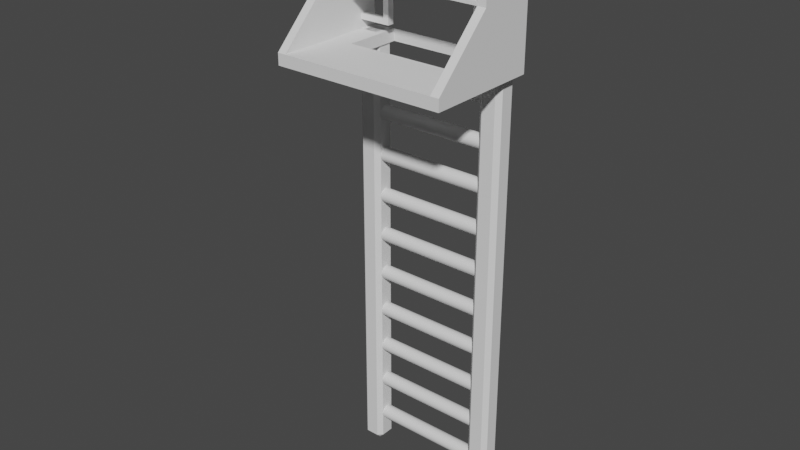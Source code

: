 # Source: Ladder.blend  (saved by Blender 3.3.6; exported with 4.5.12 LTS)
import bpy
from mathutils import Matrix  # noqa: F401  (used for matrix-valued properties, if any)

bpy.ops.wm.read_factory_settings(use_empty=True)
scene = bpy.context.scene
scene.name = 'Scene'

# ---- collections
col_collection = bpy.data.collections.new('Collection'); scene.collection.children.link(col_collection)

# ---- world
world_world = bpy.data.worlds.new('World'); scene.world = world_world
world_world.use_nodes = True; world_world.node_tree.nodes.clear()
_N = world_world.node_tree.nodes; _L = world_world.node_tree.links
n0 = _N.new('ShaderNodeOutputWorld'); n0.name = 'World Output'; n0.location = (300, 300)
n1 = _N.new('ShaderNodeBackground'); n1.name = 'Background'; n1.location = (10, 300)
n1.inputs[0].default_value = (0.05088, 0.05088, 0.05088, 1.0)
_L.new(n1.outputs[0], n0.inputs[0])
n0.is_active_output = True
world_world.color = (0.05088, 0.05088, 0.05088)
world_world.use_sun_shadow = False
world_world.sun_shadow_jitter_overblur = 0.0

# ---- meshes
me_cube_015 = bpy.data.meshes.new('Cube.015')
me_cube_015.from_pydata([(-1.0, -1.0, -1.0), (-1.0, -1.0, 1.0), (-1.0, 1.0, -1.0), (-1.0, 1.0, 1.0), (-0.9, -1.0, -1.0), (-0.9, 1.0, 1.0), (-0.9, -1.0, 1.0), (-0.9, 1.0, -1.0), (0.0, 1.0, -1.0), (0.0, 1.0, 1.0), (0.0, -1.0, -1.0), (0.0, -1.0, 1.0), (-1.0, -1.0, 1.0), (-1.0, 1.0, 11.0), (-0.9, 1.0, 11.0), (-0.9, -1.0, 1.0), (-1.0, 0.0, -1.0), (-1.0, 0.0, 1.0), (-0.9, 0.0, 1.0), (-0.9, 0.0, -1.0), (0.0, 0.0, 1.0), (0.0, 0.0, -1.0), (-1.0, 0.0, 11.0), (-0.9, 0.0, 11.0), (-1.0, 1.0, 2.5), (-0.9, 1.0, 2.5), (-0.9, 0.0, 2.5), (-1.0, 0.0, 2.5), (-1.0, 1.0, 9.725), (-0.9, 0.0, 9.725), (-1.0, 0.0, 9.725), (-0.9, 1.0, 9.725), (-0.9, 1.0, 8.641), (-1.0, 1.0, 8.641), (-0.9, 0.0, 8.641), (-1.0, 0.0, 8.641), (-0.9, 1.0, 3.421), (-1.0, 1.0, 3.421), (-0.9, 0.0, 3.421), (-1.0, 0.0, 3.421), (-0.6333, 1.0, 1.0), (-0.6333, 1.0, -1.0), (-0.6333, 0.0, 1.0), (-0.6333, 0.0, -1.0), (-1.0, 0.8, 1.0), (-1.0, 0.8, 11.0), (-1.0, 0.8, -1.0), (-0.9, 0.8, 1.0), (-0.9, 0.8, -1.0), (-0.9, 0.8, 11.0), (-1.0, 0.8, 2.5), (-0.9, 0.8, 2.5), (-1.0, 0.8, 9.725), (-0.9, 0.8, 9.725), (-0.9, 0.8, 8.641), (-1.0, 0.8, 8.641), (-1.0, 0.8, 3.421), (-0.9, 0.8, 3.421), (-0.6333, 0.8, 1.0), (-0.6333, 0.8, -1.0), (-1.0, 0.68, -1.0), (-0.9, 0.68, 1.0), (-0.9, 0.68, -1.0), (-0.9, 0.68, 11.0), (-0.9, 0.68, 2.5), (-0.9, 0.68, 9.725), (-0.9, 0.68, 8.641), (-0.9, 0.68, 3.421), (-0.6333, 0.68, 1.0), (-0.6333, 0.68, -1.0), (-1.0, 0.68, 1.0), (-1.0, 0.68, 11.0), (-1.0, 0.68, 2.5), (-1.0, 0.68, 9.725), (-1.0, 0.68, 8.641), (-1.0, 0.68, 3.421), (-1.0, 0.8, 24.0), (-1.0, 1.0, 24.0), (-0.9, 1.0, 24.0), (-0.9, 0.68, 24.0), (-0.9, 0.0, 24.0), (-1.0, 0.0, 24.0), (-1.0, 0.68, 24.0), (-0.9, 0.8, 24.0), (0.0, 0.68, 11.0), (0.0, 0.0, 11.0), (0.0, 1.0, 11.0), (0.0, 0.8, 11.0), (0.0, 0.0, 24.0), (0.0, 0.68, 24.0), (0.0, 1.0, 24.0), (0.0, 0.8, 24.0), (-1.0, 0.0, 23.35), (-0.9, 0.0, 23.35), (-1.0, 0.8, 23.35), (-1.0, 1.0, 23.35), (-0.9, 1.0, 23.35), (-1.0, 0.68, 23.35), (0.0, 0.0, 23.35), (0.0, 0.8, 23.35), (0.0, 0.68, 23.35), (0.0, 1.0, 23.35), (-1.0, 0.0, 11.62), (-1.0, 1.0, 11.62), (0.0, 0.68, 11.62), (-0.9, 0.0, 11.62), (-1.0, 0.8, 11.62), (-0.9, 1.0, 11.62), (-1.0, 0.68, 11.62), (0.0, 0.0, 11.62), (0.0, 0.8, 11.62), (0.0, 1.0, 11.62), (-0.9, 0.2, 11.62), (-0.9, 0.2, 23.35), (0.0, 0.2, 11.62), (0.0, 0.2, 23.35), (1.0, -1.0, -1.0), (1.0, -1.0, 1.0), (1.0, 1.0, -1.0), (1.0, 1.0, 1.0), (0.9, -1.0, -1.0), (0.9, 1.0, 1.0), (0.9, -1.0, 1.0), (0.9, 1.0, -1.0), (1.0, -1.0, 1.0), (1.0, 1.0, 11.0), (0.9, 1.0, 11.0), (0.9, -1.0, 1.0), (1.0, 0.0, -1.0), (1.0, 0.0, 1.0), (0.9, 0.0, 1.0), (0.9, 0.0, -1.0), (1.0, 0.0, 11.0), (0.9, 0.0, 11.0), (1.0, 1.0, 2.5), (0.9, 1.0, 2.5), (0.9, 0.0, 2.5), (1.0, 0.0, 2.5), (1.0, 1.0, 9.725), (0.9, 0.0, 9.725), (1.0, 0.0, 9.725), (0.9, 1.0, 9.725), (0.9, 1.0, 8.641), (1.0, 1.0, 8.641), (0.9, 0.0, 8.641), (1.0, 0.0, 8.641), (0.9, 1.0, 3.421), (1.0, 1.0, 3.421), (0.9, 0.0, 3.421), (1.0, 0.0, 3.421), (0.6333, 1.0, 1.0), (0.6333, 1.0, -1.0), (0.6333, 0.0, 1.0), (0.6333, 0.0, -1.0), (1.0, 0.8, 1.0), (1.0, 0.8, 11.0), (1.0, 0.8, -1.0), (0.9, 0.8, 1.0), (0.9, 0.8, -1.0), (0.9, 0.8, 11.0), (1.0, 0.8, 2.5), (0.9, 0.8, 2.5), (1.0, 0.8, 9.725), (0.9, 0.8, 9.725), (0.9, 0.8, 8.641), (1.0, 0.8, 8.641), (1.0, 0.8, 3.421), (0.9, 0.8, 3.421), (0.6333, 0.8, 1.0), (0.6333, 0.8, -1.0), (1.0, 0.68, -1.0), (0.9, 0.68, 1.0), (0.9, 0.68, -1.0), (0.9, 0.68, 11.0), (0.9, 0.68, 2.5), (0.9, 0.68, 9.725), (0.9, 0.68, 8.641), (0.9, 0.68, 3.421), (0.6333, 0.68, 1.0), (0.6333, 0.68, -1.0), (1.0, 0.68, 1.0), (1.0, 0.68, 11.0), (1.0, 0.68, 2.5), (1.0, 0.68, 9.725), (1.0, 0.68, 8.641), (1.0, 0.68, 3.421), (1.0, 0.8, 24.0), (1.0, 1.0, 24.0), (0.9, 1.0, 24.0), (0.9, 0.68, 24.0), (0.9, 0.0, 24.0), (1.0, 0.0, 24.0), (1.0, 0.68, 24.0), (0.9, 0.8, 24.0), (1.0, 0.0, 23.35), (0.9, 0.0, 23.35), (1.0, 0.8, 23.35), (1.0, 1.0, 23.35), (0.9, 1.0, 23.35), (1.0, 0.68, 23.35), (1.0, 0.0, 11.62), (1.0, 1.0, 11.62), (0.9, 0.0, 11.62), (1.0, 0.8, 11.62), (0.9, 1.0, 11.62), (1.0, 0.68, 11.62), (0.9, 0.2, 11.62), (0.9, 0.2, 23.35)], [], [(46, 44, 3, 2), (2, 3, 5, 7), (10, 11, 6, 4), (4, 6, 1, 0), (23, 22, 12, 15), (31, 28, 13, 14), (16, 19, 4, 0), (19, 21, 10, 4), (20, 18, 6, 11), (7, 5, 9, 8), (53, 31, 14, 49), (73, 30, 22, 71), (21, 19, 18, 20), (7, 5, 40, 41), (60, 62, 19, 16), (105, 23, 85, 109), (0, 1, 17, 16), (70, 17, 27, 72), (17, 1, 12, 22), (47, 5, 25, 51), (6, 18, 23, 15), (1, 6, 15, 12), (5, 3, 24, 25), (74, 35, 30, 73), (54, 32, 31, 53), (32, 33, 28, 31), (36, 37, 33, 32), (57, 36, 32, 54), (75, 39, 35, 74), (72, 27, 39, 75), (51, 25, 36, 57), (25, 24, 37, 36), (69, 68, 42, 43), (61, 18, 42, 68), (18, 19, 43, 42), (48, 7, 41, 59), (62, 48, 59, 69), (5, 47, 58, 40), (41, 40, 58, 59), (24, 50, 56, 37), (37, 56, 55, 33), (67, 57, 54, 66), (33, 55, 52, 28), (61, 47, 51, 64), (3, 44, 50, 24), (78, 83, 91, 90), (2, 7, 48, 46), (28, 52, 45, 13), (65, 53, 49, 63), (60, 70, 44, 46), (16, 17, 70, 60), (29, 65, 63, 23), (18, 61, 64, 26), (34, 66, 65, 29), (38, 67, 66, 34), (26, 64, 67, 38), (19, 62, 69, 43), (47, 61, 68, 58), (59, 58, 68, 69), (50, 72, 75, 56), (56, 75, 74, 55), (55, 74, 73, 52), (44, 70, 72, 50), (92, 93, 80, 81), (46, 48, 62, 60), (52, 73, 71, 45), (79, 82, 81, 80), (78, 77, 76, 83), (83, 76, 82, 79), (95, 94, 76, 77), (83, 79, 89, 91), (94, 97, 82, 76), (97, 92, 81, 82), (96, 95, 77, 78), (98, 100, 89, 88), (100, 99, 91, 89), (99, 101, 90, 91), (96, 78, 90, 101), (23, 63, 84, 85), (63, 49, 87, 84), (49, 14, 86, 87), (79, 80, 88, 89), (107, 96, 101, 111), (110, 111, 101, 99), (104, 110, 99, 100), (107, 103, 95, 96), (108, 102, 92, 97), (106, 108, 97, 94), (103, 106, 94, 95), (102, 105, 93, 92), (80, 93, 98, 88), (22, 23, 105, 102), (13, 45, 106, 103), (45, 71, 108, 106), (71, 22, 102, 108), (14, 13, 103, 107), (85, 84, 104, 109), (84, 87, 110, 104), (87, 86, 111, 110), (14, 107, 111, 86), (98, 93, 113, 115), (113, 112, 114, 115), (105, 109, 114, 112), (93, 105, 112, 113), (156, 118, 119, 154), (118, 123, 121, 119), (10, 120, 122, 11), (120, 116, 117, 122), (133, 127, 124, 132), (141, 126, 125, 138), (128, 116, 120, 131), (131, 120, 10, 21), (20, 11, 122, 130), (123, 8, 9, 121), (163, 159, 126, 141), (183, 181, 132, 140), (21, 20, 130, 131), (123, 151, 150, 121), (170, 128, 131, 172), (202, 109, 85, 133), (116, 128, 129, 117), (180, 182, 137, 129), (129, 132, 124, 117), (157, 161, 135, 121), (122, 127, 133, 130), (117, 124, 127, 122), (121, 135, 134, 119), (184, 183, 140, 145), (164, 163, 141, 142), (142, 141, 138, 143), (146, 142, 143, 147), (167, 164, 142, 146), (185, 184, 145, 149), (182, 185, 149, 137), (161, 167, 146, 135), (135, 146, 147, 134), (179, 153, 152, 178), (171, 178, 152, 130), (130, 152, 153, 131), (158, 169, 151, 123), (172, 179, 169, 158), (121, 150, 168, 157), (151, 169, 168, 150), (134, 147, 166, 160), (147, 143, 165, 166), (177, 176, 164, 167), (143, 138, 162, 165), (171, 174, 161, 157), (119, 134, 160, 154), (188, 90, 91, 193), (118, 156, 158, 123), (138, 125, 155, 162), (175, 173, 159, 163), (170, 156, 154, 180), (128, 170, 180, 129), (139, 133, 173, 175), (130, 136, 174, 171), (144, 139, 175, 176), (148, 144, 176, 177), (136, 148, 177, 174), (131, 153, 179, 172), (157, 168, 178, 171), (169, 179, 178, 168), (160, 166, 185, 182), (166, 165, 184, 185), (165, 162, 183, 184), (154, 160, 182, 180), (194, 191, 190, 195), (156, 170, 172, 158), (162, 155, 181, 183), (189, 190, 191, 192), (188, 193, 186, 187), (193, 189, 192, 186), (197, 187, 186, 196), (193, 91, 89, 189), (196, 186, 192, 199), (199, 192, 191, 194), (198, 188, 187, 197), (198, 101, 90, 188), (133, 85, 84, 173), (173, 84, 87, 159), (159, 87, 86, 126), (189, 89, 88, 190), (204, 111, 101, 198), (204, 198, 197, 201), (205, 199, 194, 200), (203, 196, 199, 205), (201, 197, 196, 203), (200, 194, 195, 202), (190, 88, 98, 195), (132, 200, 202, 133), (125, 201, 203, 155), (155, 203, 205, 181), (181, 205, 200, 132), (126, 204, 201, 125), (126, 86, 111, 204), (98, 115, 207, 195), (207, 115, 114, 206), (202, 206, 114, 109), (195, 207, 206, 202)])
_uv = me_cube_015.uv_layers.new(name='UVMap')
_uv.uv.foreach_set('vector', [0.375, 0.225, 0.625, 0.225, 0.625, 0.25, 0.375, 0.25, 0.375, 0.25, 0.625, 0.25, 0.625, 0.2625, 0.375, 0.2625, 0.375, 0.875, 0.625, 0.875, 0.625, 0.9875, 0.375, 0.9875, 0.375, 0.9875, 0.625, 0.9875, 0.625, 1.0, 0.375, 1.0, 0.8625, 0.625, 0.875, 0.625, 0.875, 0.75, 0.8625, 0.75, 0.625, 0.2625, 0.625, 0.25, 0.625, 0.25, 0.625, 0.2625, 0.125, 0.625, 0.1375, 0.625, 0.1375, 0.75, 0.125, 0.75, 0.1375, 0.625, 0.25, 0.625, 0.25, 0.75, 0.1375, 0.75, 0.75, 0.625, 0.8625, 0.625, 0.8625, 0.75, 0.75, 0.75, 0.375, 0.2625, 0.625, 0.2625, 0.625, 0.375, 0.375, 0.375, 0.8625, 0.525, 0.8625, 0.5, 0.8625, 0.5, 0.8625, 0.525, 0.625, 0.21, 0.625, 0.125, 0.625, 0.125, 0.625, 0.21, 0.25, 0.625, 0.1375, 0.625, 0.8625, 0.625, 0.75, 0.625, 0.375, 0.2625, 0.625, 0.2625, 0.625, 0.2625, 0.375, 0.2625, 0.125, 0.54, 0.1375, 0.54, 0.1375, 0.625, 0.125, 0.625, 0.8625, 0.625, 0.8625, 0.625, 0.8625, 0.625, 0.8625, 0.625, 0.375, 0.0, 0.625, 0.0, 0.625, 0.125, 0.375, 0.125, 0.625, 0.21, 0.625, 0.125, 0.625, 0.125, 0.625, 0.21, 0.625, 0.125, 0.625, 0.0, 0.875, 0.75, 0.875, 0.625, 0.8625, 0.525, 0.8625, 0.5, 0.8625, 0.5, 0.8625, 0.525, 0.8625, 0.75, 0.8625, 0.625, 0.8625, 0.625, 0.8625, 0.75, 0.625, 0.0, 0.8625, 0.75, 0.8625, 0.75, 0.875, 0.75, 0.625, 0.2625, 0.625, 0.25, 0.625, 0.25, 0.625, 0.2625, 0.625, 0.21, 0.625, 0.125, 0.625, 0.125, 0.625, 0.21, 0.8625, 0.525, 0.8625, 0.5, 0.8625, 0.5, 0.8625, 0.525, 0.625, 0.2625, 0.625, 0.25, 0.625, 0.25, 0.625, 0.2625, 0.625, 0.2625, 0.625, 0.25, 0.625, 0.25, 0.625, 0.2625, 0.8625, 0.525, 0.8625, 0.5, 0.8625, 0.5, 0.8625, 0.525, 0.625, 0.21, 0.625, 0.125, 0.625, 0.125, 0.625, 0.21, 0.625, 0.21, 0.625, 0.125, 0.625, 0.125, 0.625, 0.21, 0.8625, 0.525, 0.8625, 0.5, 0.8625, 0.5, 0.8625, 0.525, 0.625, 0.2625, 0.625, 0.25, 0.625, 0.25, 0.625, 0.2625, 0.299, 0.3785, 0.701, 0.3785, 0.8625, 0.625, 0.1375, 0.625, 0.8625, 0.54, 0.8625, 0.625, 0.8625, 0.625, 0.8625, 0.54, 0.8625, 0.625, 0.1375, 0.625, 0.1375, 0.625, 0.8625, 0.625, 0.1375, 0.525, 0.1375, 0.5, 0.1375, 0.5, 0.1375, 0.525, 0.1375, 0.54, 0.1375, 0.525, 0.1375, 0.525, 0.1375, 0.54, 0.8625, 0.5, 0.8625, 0.525, 0.8625, 0.525, 0.8625, 0.5, 0.375, 0.2625, 0.625, 0.2625, 0.6725, 0.335, 0.3275, 0.335, 0.625, 0.25, 0.625, 0.225, 0.625, 0.225, 0.625, 0.25, 0.625, 0.25, 0.625, 0.225, 0.625, 0.225, 0.625, 0.25, 0.8625, 0.54, 0.8625, 0.525, 0.8625, 0.525, 0.8625, 0.54, 0.625, 0.25, 0.625, 0.225, 0.625, 0.225, 0.625, 0.25, 0.8625, 0.54, 0.8625, 0.525, 0.8625, 0.525, 0.8625, 0.54, 0.625, 0.25, 0.625, 0.225, 0.625, 0.225, 0.625, 0.25, 0.8625, 0.5, 0.8625, 0.525, 0.8625, 0.525, 0.8625, 0.5, 0.125, 0.5, 0.1375, 0.5, 0.1375, 0.525, 0.125, 0.525, 0.625, 0.25, 0.625, 0.225, 0.625, 0.225, 0.625, 0.25, 0.8625, 0.54, 0.8625, 0.525, 0.8625, 0.525, 0.8625, 0.54, 0.375, 0.21, 0.625, 0.21, 0.625, 0.225, 0.375, 0.225, 0.375, 0.125, 0.625, 0.125, 0.625, 0.21, 0.375, 0.21, 0.8625, 0.625, 0.8625, 0.54, 0.8625, 0.54, 0.8625, 0.625, 0.8625, 0.625, 0.8625, 0.54, 0.8625, 0.54, 0.8625, 0.625, 0.8625, 0.625, 0.8625, 0.54, 0.8625, 0.54, 0.8625, 0.625, 0.8625, 0.625, 0.8625, 0.54, 0.8625, 0.54, 0.8625, 0.625, 0.8625, 0.625, 0.8625, 0.54, 0.8625, 0.54, 0.8625, 0.625, 0.1375, 0.625, 0.1375, 0.54, 0.1375, 0.54, 0.1375, 0.625, 0.8625, 0.525, 0.8625, 0.54, 0.8625, 0.54, 0.8625, 0.525, 0.3275, 0.335, 0.6725, 0.335, 0.701, 0.3785, 0.299, 0.3785, 0.625, 0.225, 0.625, 0.21, 0.625, 0.21, 0.625, 0.225, 0.625, 0.225, 0.625, 0.21, 0.625, 0.21, 0.625, 0.225, 0.625, 0.225, 0.625, 0.21, 0.625, 0.21, 0.625, 0.225, 0.625, 0.225, 0.625, 0.21, 0.625, 0.21, 0.625, 0.225, 0.875, 0.625, 0.8625, 0.625, 0.8625, 0.625, 0.875, 0.625, 0.125, 0.525, 0.1375, 0.525, 0.1375, 0.54, 0.125, 0.54, 0.625, 0.225, 0.625, 0.21, 0.625, 0.21, 0.625, 0.225, 0.8625, 0.54, 0.875, 0.54, 0.875, 0.625, 0.8625, 0.625, 0.8625, 0.5, 0.875, 0.5, 0.875, 0.525, 0.8625, 0.525, 0.8625, 0.525, 0.875, 0.525, 0.875, 0.54, 0.8625, 0.54, 0.625, 0.25, 0.625, 0.225, 0.625, 0.225, 0.625, 0.25, 0.8625, 0.525, 0.8625, 0.54, 0.8625, 0.54, 0.8625, 0.525, 0.625, 0.225, 0.625, 0.21, 0.625, 0.21, 0.625, 0.225, 0.625, 0.21, 0.625, 0.125, 0.625, 0.125, 0.625, 0.21, 0.625, 0.2625, 0.625, 0.25, 0.625, 0.25, 0.625, 0.2625, 0.8625, 0.625, 0.8625, 0.54, 0.8625, 0.54, 0.8625, 0.625, 0.8625, 0.54, 0.8625, 0.525, 0.8625, 0.525, 0.8625, 0.54, 0.8625, 0.525, 0.8625, 0.5, 0.8625, 0.5, 0.8625, 0.525, 0.625, 0.2625, 0.625, 0.2625, 0.625, 0.2625, 0.625, 0.2625, 0.8625, 0.625, 0.8625, 0.54, 0.8625, 0.54, 0.8625, 0.625, 0.8625, 0.54, 0.8625, 0.525, 0.8625, 0.525, 0.8625, 0.54, 0.8625, 0.525, 0.8625, 0.5, 0.8625, 0.5, 0.8625, 0.525, 0.8625, 0.54, 0.8625, 0.625, 0.8625, 0.625, 0.8625, 0.54, 0.625, 0.2625, 0.625, 0.2625, 0.625, 0.2625, 0.625, 0.2625, 0.8625, 0.525, 0.8625, 0.5, 0.8625, 0.5, 0.8625, 0.525, 0.8625, 0.54, 0.8625, 0.525, 0.8625, 0.525, 0.8625, 0.54, 0.625, 0.2625, 0.625, 0.25, 0.625, 0.25, 0.625, 0.2625, 0.625, 0.21, 0.625, 0.125, 0.625, 0.125, 0.625, 0.21, 0.625, 0.225, 0.625, 0.21, 0.625, 0.21, 0.625, 0.225, 0.625, 0.25, 0.625, 0.225, 0.625, 0.225, 0.625, 0.25, 0.875, 0.625, 0.8625, 0.625, 0.8625, 0.625, 0.875, 0.625, 0.8625, 0.625, 0.8625, 0.625, 0.8625, 0.625, 0.8625, 0.625, 0.875, 0.625, 0.8625, 0.625, 0.8625, 0.625, 0.875, 0.625, 0.625, 0.25, 0.625, 0.225, 0.625, 0.225, 0.625, 0.25, 0.625, 0.225, 0.625, 0.21, 0.625, 0.21, 0.625, 0.225, 0.625, 0.21, 0.625, 0.125, 0.625, 0.125, 0.625, 0.21, 0.625, 0.2625, 0.625, 0.25, 0.625, 0.25, 0.625, 0.2625, 0.8625, 0.625, 0.8625, 0.54, 0.8625, 0.54, 0.8625, 0.625, 0.8625, 0.54, 0.8625, 0.525, 0.8625, 0.525, 0.8625, 0.54, 0.8625, 0.525, 0.8625, 0.5, 0.8625, 0.5, 0.8625, 0.525, 0.625, 0.2625, 0.625, 0.2625, 0.625, 0.2625, 0.625, 0.2625, 0.8625, 0.625, 0.8625, 0.625, 0.8625, 0.625, 0.8625, 0.625, 0.8625, 0.625, 0.8625, 0.625, 0.8625, 0.625, 0.8625, 0.625, 0.8625, 0.625, 0.8625, 0.625, 0.8625, 0.625, 0.8625, 0.625, 0.8625, 0.625, 0.8625, 0.625, 0.8625, 0.625, 0.8625, 0.625, 0.375, 0.225, 0.375, 0.25, 0.625, 0.25, 0.625, 0.225, 0.375, 0.25, 0.375, 0.2625, 0.625, 0.2625, 0.625, 0.25, 0.375, 0.875, 0.375, 0.9875, 0.625, 0.9875, 0.625, 0.875, 0.375, 0.9875, 0.375, 1.0, 0.625, 1.0, 0.625, 0.9875, 0.8625, 0.625, 0.8625, 0.75, 0.875, 0.75, 0.875, 0.625, 0.625, 0.2625, 0.625, 0.2625, 0.625, 0.25, 0.625, 0.25, 0.125, 0.625, 0.125, 0.75, 0.1375, 0.75, 0.1375, 0.625, 0.1375, 0.625, 0.1375, 0.75, 0.25, 0.75, 0.25, 0.625, 0.75, 0.625, 0.75, 0.75, 0.8625, 0.75, 0.8625, 0.625, 0.375, 0.2625, 0.375, 0.375, 0.625, 0.375, 0.625, 0.2625, 0.8625, 0.525, 0.8625, 0.525, 0.8625, 0.5, 0.8625, 0.5, 0.625, 0.21, 0.625, 0.21, 0.625, 0.125, 0.625, 0.125, 0.25, 0.625, 0.75, 0.625, 0.8625, 0.625, 0.1375, 0.625, 0.375, 0.2625, 0.375, 0.2625, 0.625, 0.2625, 0.625, 0.2625, 0.125, 0.54, 0.125, 0.625, 0.1375, 0.625, 0.1375, 0.54, 0.8625, 0.625, 0.8625, 0.625, 0.8625, 0.625, 0.8625, 0.625, 0.375, 0.0, 0.375, 0.125, 0.625, 0.125, 0.625, 0.0, 0.625, 0.21, 0.625, 0.21, 0.625, 0.125, 0.625, 0.125, 0.625, 0.125, 0.875, 0.625, 0.875, 0.75, 0.625, 0.0, 0.8625, 0.525, 0.8625, 0.525, 0.8625, 0.5, 0.8625, 0.5, 0.8625, 0.75, 0.8625, 0.75, 0.8625, 0.625, 0.8625, 0.625, 0.625, 0.0, 0.875, 0.75, 0.8625, 0.75, 0.8625, 0.75, 0.625, 0.2625, 0.625, 0.2625, 0.625, 0.25, 0.625, 0.25, 0.625, 0.21, 0.625, 0.21, 0.625, 0.125, 0.625, 0.125, 0.8625, 0.525, 0.8625, 0.525, 0.8625, 0.5, 0.8625, 0.5, 0.625, 0.2625, 0.625, 0.2625, 0.625, 0.25, 0.625, 0.25, 0.625, 0.2625, 0.625, 0.2625, 0.625, 0.25, 0.625, 0.25, 0.8625, 0.525, 0.8625, 0.525, 0.8625, 0.5, 0.8625, 0.5, 0.625, 0.21, 0.625, 0.21, 0.625, 0.125, 0.625, 0.125, 0.625, 0.21, 0.625, 0.21, 0.625, 0.125, 0.625, 0.125, 0.8625, 0.525, 0.8625, 0.525, 0.8625, 0.5, 0.8625, 0.5, 0.625, 0.2625, 0.625, 0.2625, 0.625, 0.25, 0.625, 0.25, 0.299, 0.3785, 0.1375, 0.625, 0.8625, 0.625, 0.701, 0.3785, 0.8625, 0.54, 0.8625, 0.54, 0.8625, 0.625, 0.8625, 0.625, 0.8625, 0.625, 0.8625, 0.625, 0.1375, 0.625, 0.1375, 0.625, 0.1375, 0.525, 0.1375, 0.525, 0.1375, 0.5, 0.1375, 0.5, 0.1375, 0.54, 0.1375, 0.54, 0.1375, 0.525, 0.1375, 0.525, 0.8625, 0.5, 0.8625, 0.5, 0.8625, 0.525, 0.8625, 0.525, 0.375, 0.2625, 0.3275, 0.335, 0.6725, 0.335, 0.625, 0.2625, 0.625, 0.25, 0.625, 0.25, 0.625, 0.225, 0.625, 0.225, 0.625, 0.25, 0.625, 0.25, 0.625, 0.225, 0.625, 0.225, 0.8625, 0.54, 0.8625, 0.54, 0.8625, 0.525, 0.8625, 0.525, 0.625, 0.25, 0.625, 0.25, 0.625, 0.225, 0.625, 0.225, 0.8625, 0.54, 0.8625, 0.54, 0.8625, 0.525, 0.8625, 0.525, 0.625, 0.25, 0.625, 0.25, 0.625, 0.225, 0.625, 0.225, 0.8625, 0.5, 0.8625, 0.5, 0.8625, 0.525, 0.8625, 0.525, 0.125, 0.5, 0.125, 0.525, 0.1375, 0.525, 0.1375, 0.5, 0.625, 0.25, 0.625, 0.25, 0.625, 0.225, 0.625, 0.225, 0.8625, 0.54, 0.8625, 0.54, 0.8625, 0.525, 0.8625, 0.525, 0.375, 0.21, 0.375, 0.225, 0.625, 0.225, 0.625, 0.21, 0.375, 0.125, 0.375, 0.21, 0.625, 0.21, 0.625, 0.125, 0.8625, 0.625, 0.8625, 0.625, 0.8625, 0.54, 0.8625, 0.54, 0.8625, 0.625, 0.8625, 0.625, 0.8625, 0.54, 0.8625, 0.54, 0.8625, 0.625, 0.8625, 0.625, 0.8625, 0.54, 0.8625, 0.54, 0.8625, 0.625, 0.8625, 0.625, 0.8625, 0.54, 0.8625, 0.54, 0.8625, 0.625, 0.8625, 0.625, 0.8625, 0.54, 0.8625, 0.54, 0.1375, 0.625, 0.1375, 0.625, 0.1375, 0.54, 0.1375, 0.54, 0.8625, 0.525, 0.8625, 0.525, 0.8625, 0.54, 0.8625, 0.54, 0.3275, 0.335, 0.299, 0.3785, 0.701, 0.3785, 0.6725, 0.335, 0.625, 0.225, 0.625, 0.225, 0.625, 0.21, 0.625, 0.21, 0.625, 0.225, 0.625, 0.225, 0.625, 0.21, 0.625, 0.21, 0.625, 0.225, 0.625, 0.225, 0.625, 0.21, 0.625, 0.21, 0.625, 0.225, 0.625, 0.225, 0.625, 0.21, 0.625, 0.21, 0.875, 0.625, 0.875, 0.625, 0.8625, 0.625, 0.8625, 0.625, 0.125, 0.525, 0.125, 0.54, 0.1375, 0.54, 0.1375, 0.525, 0.625, 0.225, 0.625, 0.225, 0.625, 0.21, 0.625, 0.21, 0.8625, 0.54, 0.8625, 0.625, 0.875, 0.625, 0.875, 0.54, 0.8625, 0.5, 0.8625, 0.525, 0.875, 0.525, 0.875, 0.5, 0.8625, 0.525, 0.8625, 0.54, 0.875, 0.54, 0.875, 0.525, 0.625, 0.25, 0.625, 0.25, 0.625, 0.225, 0.625, 0.225, 0.8625, 0.525, 0.8625, 0.525, 0.8625, 0.54, 0.8625, 0.54, 0.625, 0.225, 0.625, 0.225, 0.625, 0.21, 0.625, 0.21, 0.625, 0.21, 0.625, 0.21, 0.625, 0.125, 0.625, 0.125, 0.625, 0.2625, 0.625, 0.2625, 0.625, 0.25, 0.625, 0.25, 0.625, 0.2625, 0.625, 0.2625, 0.625, 0.2625, 0.625, 0.2625, 0.8625, 0.625, 0.8625, 0.625, 0.8625, 0.54, 0.8625, 0.54, 0.8625, 0.54, 0.8625, 0.54, 0.8625, 0.525, 0.8625, 0.525, 0.8625, 0.525, 0.8625, 0.525, 0.8625, 0.5, 0.8625, 0.5, 0.8625, 0.54, 0.8625, 0.54, 0.8625, 0.625, 0.8625, 0.625, 0.625, 0.2625, 0.625, 0.2625, 0.625, 0.2625, 0.625, 0.2625, 0.625, 0.2625, 0.625, 0.2625, 0.625, 0.25, 0.625, 0.25, 0.625, 0.21, 0.625, 0.21, 0.625, 0.125, 0.625, 0.125, 0.625, 0.225, 0.625, 0.225, 0.625, 0.21, 0.625, 0.21, 0.625, 0.25, 0.625, 0.25, 0.625, 0.225, 0.625, 0.225, 0.875, 0.625, 0.875, 0.625, 0.8625, 0.625, 0.8625, 0.625, 0.8625, 0.625, 0.8625, 0.625, 0.8625, 0.625, 0.8625, 0.625, 0.875, 0.625, 0.875, 0.625, 0.8625, 0.625, 0.8625, 0.625, 0.625, 0.25, 0.625, 0.25, 0.625, 0.225, 0.625, 0.225, 0.625, 0.225, 0.625, 0.225, 0.625, 0.21, 0.625, 0.21, 0.625, 0.21, 0.625, 0.21, 0.625, 0.125, 0.625, 0.125, 0.625, 0.2625, 0.625, 0.2625, 0.625, 0.25, 0.625, 0.25, 0.625, 0.2625, 0.625, 0.2625, 0.625, 0.2625, 0.625, 0.2625, 0.8625, 0.625, 0.8625, 0.625, 0.8625, 0.625, 0.8625, 0.625, 0.8625, 0.625, 0.8625, 0.625, 0.8625, 0.625, 0.8625, 0.625, 0.8625, 0.625, 0.8625, 0.625, 0.8625, 0.625, 0.8625, 0.625, 0.8625, 0.625, 0.8625, 0.625, 0.8625, 0.625, 0.8625, 0.625])
me_cube_015.use_remesh_fix_poles = True
me_cube_015.use_remesh_preserve_attributes = False
me_cube_015.update()
me_cube_012 = bpy.data.meshes.new('Cube.012')
me_cube_012.from_pydata([(-0.33, -0.03, -1.0), (-0.33, -0.05, -0.98), (-0.35, -0.03, -0.98), (-0.33, -0.05, 0.98), (-0.33, -0.03, 1.0), (-0.35, -0.03, 0.98), (-0.33, 0.03, -1.0), (-0.35, 0.03, -0.98), (-0.33, 0.05, -0.98), (-0.33, 0.03, 1.0), (-0.33, 0.05, 0.98), (-0.35, 0.03, 0.98), (-0.27, -0.03, -1.0), (-0.25, -0.03, -0.98), (-0.27, -0.05, -0.98), (-0.27, -0.03, 1.0), (-0.27, -0.05, 0.98), (-0.25, -0.03, 0.98), (-0.27, 0.03, -1.0), (-0.27, 0.05, -0.98), (-0.25, 0.03, -0.98), (-0.27, 0.03, 1.0), (-0.25, 0.03, 0.98), (-0.27, 0.05, 0.98)], [], [(14, 16, 3, 1), (20, 22, 17, 13), (21, 9, 4, 15), (2, 5, 11, 7), (8, 10, 23, 19), (0, 1, 2), (3, 4, 5), (6, 7, 8), (9, 10, 11), (12, 13, 14), (15, 16, 17), (18, 19, 20), (21, 22, 23), (6, 0, 2, 7), (1, 3, 5, 2), (4, 9, 11, 5), (10, 8, 7, 11), (18, 6, 8, 19), (9, 21, 23, 10), (22, 20, 19, 23), (12, 18, 20, 13), (21, 15, 17, 22), (16, 14, 13, 17), (0, 12, 14, 1), (15, 4, 3, 16), (6, 18, 12, 0)])
_uv = me_cube_012.uv_layers.new(name='UVMap')
_uv.uv.foreach_set('vector', [0.3775, 0.8, 0.6225, 0.8, 0.6225, 0.95, 0.3775, 0.95, 0.3775, 0.55, 0.6225, 0.55, 0.6225, 0.7, 0.3775, 0.7, 0.675, 0.55, 0.825, 0.55, 0.825, 0.7, 0.675, 0.7, 0.3775, 0.05, 0.6225, 0.05, 0.6225, 0.2, 0.3775, 0.2, 0.3775, 0.3, 0.6225, 0.3, 0.6225, 0.45, 0.3775, 0.45, 0.175, 0.7, 0.175, 0.75, 0.125, 0.7, 0.6225, 0.0, 0.625, 0.05, 0.6225, 0.05, 0.175, 0.55, 0.125, 0.55, 0.175, 0.5, 0.625, 0.2, 0.6225, 0.25, 0.6225, 0.2, 0.325, 0.7, 0.375, 0.7, 0.325, 0.75, 0.625, 0.8, 0.6225, 0.8, 0.6225, 0.75, 0.325, 0.55, 0.325, 0.5, 0.375, 0.55, 0.625, 0.45, 0.6225, 0.5, 0.6225, 0.45, 0.175, 0.55, 0.175, 0.7, 0.125, 0.7, 0.125, 0.55, 0.3775, 0.0, 0.6225, 0.0, 0.6225, 0.05, 0.3775, 0.05, 0.625, 0.05, 0.625, 0.2, 0.6225, 0.2, 0.6225, 0.05, 0.6225, 0.3, 0.3775, 0.3, 0.3775, 0.2, 0.6225, 0.2, 0.325, 0.55, 0.175, 0.55, 0.175, 0.5, 0.325, 0.5, 0.625, 0.3, 0.625, 0.45, 0.6225, 0.45, 0.6225, 0.3, 0.6225, 0.55, 0.3775, 0.55, 0.3775, 0.45, 0.6225, 0.45, 0.325, 0.7, 0.325, 0.55, 0.3775, 0.55, 0.3775, 0.7, 0.675, 0.55, 0.675, 0.7, 0.6225, 0.7, 0.6225, 0.55, 0.6225, 0.8, 0.3775, 0.8, 0.3775, 0.7, 0.6225, 0.7, 0.175, 0.7, 0.325, 0.7, 0.325, 0.75, 0.175, 0.75, 0.625, 0.8, 0.625, 0.95, 0.6225, 0.95, 0.6225, 0.8, 0.175, 0.55, 0.325, 0.55, 0.325, 0.7, 0.175, 0.7])
me_cube_012.use_remesh_fix_poles = True
me_cube_012.use_remesh_preserve_attributes = False
me_cube_012.update()
me_cylinder_045 = bpy.data.meshes.new('Cylinder.045')
me_cylinder_045.from_pydata([(0.0, 1.0, -1.0), (0.0, 1.0, 1.0), (0.1951, 0.9808, -1.0), (0.1951, 0.9808, 1.0), (0.3827, 0.9239, -1.0), (0.3827, 0.9239, 1.0), (0.5556, 0.8315, -1.0), (0.5556, 0.8315, 1.0), (0.7071, 0.7071, -1.0), (0.7071, 0.7071, 1.0), (0.8315, 0.5556, -1.0), (0.8315, 0.5556, 1.0), (0.9239, 0.3827, -1.0), (0.9239, 0.3827, 1.0), (0.9808, 0.1951, -1.0), (0.9808, 0.1951, 1.0), (1.0, -4.371e-08, -1.0), (1.0, -4.371e-08, 1.0), (0.9808, -0.1951, -1.0), (0.9808, -0.1951, 1.0), (0.9239, -0.3827, -1.0), (0.9239, -0.3827, 1.0), (0.8315, -0.5556, -1.0), (0.8315, -0.5556, 1.0), (0.7071, -0.7071, -1.0), (0.7071, -0.7071, 1.0), (0.5556, -0.8315, -1.0), (0.5556, -0.8315, 1.0), (0.3827, -0.9239, -1.0), (0.3827, -0.9239, 1.0), (0.1951, -0.9808, -1.0), (0.1951, -0.9808, 1.0), (-8.742e-08, -1.0, -1.0), (-8.742e-08, -1.0, 1.0), (-0.1951, -0.9808, -1.0), (-0.1951, -0.9808, 1.0), (-0.3827, -0.9239, -1.0), (-0.3827, -0.9239, 1.0), (-0.5556, -0.8315, -1.0), (-0.5556, -0.8315, 1.0), (-0.7071, -0.7071, -1.0), (-0.7071, -0.7071, 1.0), (-0.8315, -0.5556, -1.0), (-0.8315, -0.5556, 1.0), (-0.9239, -0.3827, -1.0), (-0.9239, -0.3827, 1.0), (-0.9808, -0.1951, -1.0), (-0.9808, -0.1951, 1.0), (-1.0, 1.192e-08, -1.0), (-1.0, 1.192e-08, 1.0), (-0.9808, 0.1951, -1.0), (-0.9808, 0.1951, 1.0), (-0.9239, 0.3827, -1.0), (-0.9239, 0.3827, 1.0), (-0.8315, 0.5556, -1.0), (-0.8315, 0.5556, 1.0), (-0.7071, 0.7071, -1.0), (-0.7071, 0.7071, 1.0), (-0.5556, 0.8315, -1.0), (-0.5556, 0.8315, 1.0), (-0.3827, 0.9239, -1.0), (-0.3827, 0.9239, 1.0), (-0.1951, 0.9808, -1.0), (-0.1951, 0.9808, 1.0)], [], [(0, 1, 3, 2), (2, 3, 5, 4), (4, 5, 7, 6), (6, 7, 9, 8), (8, 9, 11, 10), (10, 11, 13, 12), (12, 13, 15, 14), (14, 15, 17, 16), (16, 17, 19, 18), (18, 19, 21, 20), (20, 21, 23, 22), (22, 23, 25, 24), (24, 25, 27, 26), (26, 27, 29, 28), (28, 29, 31, 30), (30, 31, 33, 32), (32, 33, 35, 34), (34, 35, 37, 36), (36, 37, 39, 38), (38, 39, 41, 40), (40, 41, 43, 42), (42, 43, 45, 44), (44, 45, 47, 46), (46, 47, 49, 48), (48, 49, 51, 50), (50, 51, 53, 52), (52, 53, 55, 54), (54, 55, 57, 56), (56, 57, 59, 58), (58, 59, 61, 60), (3, 1, 63, 61, 59, 57, 55, 53, 51, 49, 47, 45, 43, 41, 39, 37, 35, 33, 31, 29, 27, 25, 23, 21, 19, 17, 15, 13, 11, 9, 7, 5), (60, 61, 63, 62), (62, 63, 1, 0), (0, 2, 4, 6, 8, 10, 12, 14, 16, 18, 20, 22, 24, 26, 28, 30, 32, 34, 36, 38, 40, 42, 44, 46, 48, 50, 52, 54, 56, 58, 60, 62)])
_uv = me_cylinder_045.uv_layers.new(name='UVMap')
_uv.uv.foreach_set('vector', [1.0, 0.5, 1.0, 1.0, 0.9688, 1.0, 0.9688, 0.5, 0.9688, 0.5, 0.9688, 1.0, 0.9375, 1.0, 0.9375, 0.5, 0.9375, 0.5, 0.9375, 1.0, 0.9062, 1.0, 0.9062, 0.5, 0.9062, 0.5, 0.9062, 1.0, 0.875, 1.0, 0.875, 0.5, 0.875, 0.5, 0.875, 1.0, 0.8438, 1.0, 0.8438, 0.5, 0.8438, 0.5, 0.8438, 1.0, 0.8125, 1.0, 0.8125, 0.5, 0.8125, 0.5, 0.8125, 1.0, 0.7812, 1.0, 0.7812, 0.5, 0.7812, 0.5, 0.7812, 1.0, 0.75, 1.0, 0.75, 0.5, 0.75, 0.5, 0.75, 1.0, 0.7188, 1.0, 0.7188, 0.5, 0.7188, 0.5, 0.7188, 1.0, 0.6875, 1.0, 0.6875, 0.5, 0.6875, 0.5, 0.6875, 1.0, 0.6562, 1.0, 0.6562, 0.5, 0.6562, 0.5, 0.6562, 1.0, 0.625, 1.0, 0.625, 0.5, 0.625, 0.5, 0.625, 1.0, 0.5938, 1.0, 0.5938, 0.5, 0.5938, 0.5, 0.5938, 1.0, 0.5625, 1.0, 0.5625, 0.5, 0.5625, 0.5, 0.5625, 1.0, 0.5312, 1.0, 0.5312, 0.5, 0.5312, 0.5, 0.5312, 1.0, 0.5, 1.0, 0.5, 0.5, 0.5, 0.5, 0.5, 1.0, 0.4688, 1.0, 0.4688, 0.5, 0.4688, 0.5, 0.4688, 1.0, 0.4375, 1.0, 0.4375, 0.5, 0.4375, 0.5, 0.4375, 1.0, 0.4062, 1.0, 0.4062, 0.5, 0.4062, 0.5, 0.4062, 1.0, 0.375, 1.0, 0.375, 0.5, 0.375, 0.5, 0.375, 1.0, 0.3438, 1.0, 0.3438, 0.5, 0.3438, 0.5, 0.3438, 1.0, 0.3125, 1.0, 0.3125, 0.5, 0.3125, 0.5, 0.3125, 1.0, 0.2812, 1.0, 0.2812, 0.5, 0.2812, 0.5, 0.2812, 1.0, 0.25, 1.0, 0.25, 0.5, 0.25, 0.5, 0.25, 1.0, 0.2188, 1.0, 0.2188, 0.5, 0.2188, 0.5, 0.2188, 1.0, 0.1875, 1.0, 0.1875, 0.5, 0.1875, 0.5, 0.1875, 1.0, 0.1562, 1.0, 0.1562, 0.5, 0.1562, 0.5, 0.1562, 1.0, 0.125, 1.0, 0.125, 0.5, 0.125, 0.5, 0.125, 1.0, 0.09375, 1.0, 0.09375, 0.5, 0.09375, 0.5, 0.09375, 1.0, 0.0625, 1.0, 0.0625, 0.5, 0.2968, 0.4854, 0.25, 0.49, 0.2032, 0.4854, 0.1582, 0.4717, 0.1167, 0.4496, 0.08029, 0.4197, 0.05045, 0.3833, 0.02827, 0.3418, 0.01461, 0.2968, 0.01, 0.25, 0.01461, 0.2032, 0.02827, 0.1582, 0.05045, 0.1167, 0.08029, 0.08029, 0.1167, 0.05045, 0.1582, 0.02827, 0.2032, 0.01461, 0.25, 0.01, 0.2968, 0.01461, 0.3418, 0.02827, 0.3833, 0.05045, 0.4197, 0.08029, 0.4496, 0.1167, 0.4717, 0.1582, 0.4854, 0.2032, 0.49, 0.25, 0.4854, 0.2968, 0.4717, 0.3418, 0.4496, 0.3833, 0.4197, 0.4197, 0.3833, 0.4496, 0.3418, 0.4717, 0.0625, 0.5, 0.0625, 1.0, 0.03125, 1.0, 0.03125, 0.5, 0.03125, 0.5, 0.03125, 1.0, 0.0, 1.0, 0.0, 0.5, 0.75, 0.49, 0.7968, 0.4854, 0.8418, 0.4717, 0.8833, 0.4496, 0.9197, 0.4197, 0.9496, 0.3833, 0.9717, 0.3418, 0.9854, 0.2968, 0.99, 0.25, 0.9854, 0.2032, 0.9717, 0.1582, 0.9496, 0.1167, 0.9197, 0.08029, 0.8833, 0.05045, 0.8418, 0.02827, 0.7968, 0.01461, 0.75, 0.01, 0.7032, 0.01461, 0.6582, 0.02827, 0.6167, 0.05045, 0.5803, 0.08029, 0.5504, 0.1167, 0.5283, 0.1582, 0.5146, 0.2032, 0.51, 0.25, 0.5146, 0.2968, 0.5283, 0.3418, 0.5504, 0.3833, 0.5803, 0.4197, 0.6167, 0.4496, 0.6582, 0.4717, 0.7032, 0.4854])
me_cylinder_045.use_remesh_fix_poles = True
me_cylinder_045.use_remesh_preserve_attributes = False
me_cylinder_045.update()
me_cube_001 = bpy.data.meshes.new('Cube.001')
me_cube_001.from_pydata([(0.33, -0.03, -1.0), (0.33, -0.05, -0.98), (0.35, -0.03, -0.98), (0.33, -0.05, 0.98), (0.33, -0.03, 1.0), (0.35, -0.03, 0.98), (0.33, 0.03, -1.0), (0.35, 0.03, -0.98), (0.33, 0.05, -0.98), (0.33, 0.03, 1.0), (0.33, 0.05, 0.98), (0.35, 0.03, 0.98), (0.27, -0.03, -1.0), (0.25, -0.03, -0.98), (0.27, -0.05, -0.98), (0.27, -0.03, 1.0), (0.27, -0.05, 0.98), (0.25, -0.03, 0.98), (0.27, 0.03, -1.0), (0.27, 0.05, -0.98), (0.25, 0.03, -0.98), (0.27, 0.03, 1.0), (0.25, 0.03, 0.98), (0.27, 0.05, 0.98)], [], [(14, 1, 3, 16), (20, 13, 17, 22), (21, 15, 4, 9), (2, 7, 11, 5), (8, 19, 23, 10), (0, 2, 1), (3, 5, 4), (6, 8, 7), (9, 11, 10), (12, 14, 13), (15, 17, 16), (18, 20, 19), (21, 23, 22), (6, 7, 2, 0), (1, 2, 5, 3), (4, 5, 11, 9), (10, 11, 7, 8), (18, 19, 8, 6), (9, 10, 23, 21), (22, 23, 19, 20), (12, 13, 20, 18), (21, 22, 17, 15), (16, 17, 13, 14), (0, 1, 14, 12), (15, 16, 3, 4), (6, 0, 12, 18)])
_uv = me_cube_001.uv_layers.new(name='UVMap')
_uv.uv.foreach_set('vector', [0.3775, 0.8, 0.3775, 0.95, 0.6225, 0.95, 0.6225, 0.8, 0.3775, 0.55, 0.3775, 0.7, 0.6225, 0.7, 0.6225, 0.55, 0.675, 0.55, 0.675, 0.7, 0.825, 0.7, 0.825, 0.55, 0.3775, 0.05, 0.3775, 0.2, 0.6225, 0.2, 0.6225, 0.05, 0.3775, 0.3, 0.3775, 0.45, 0.6225, 0.45, 0.6225, 0.3, 0.175, 0.7, 0.125, 0.7, 0.175, 0.75, 0.6225, 0.0, 0.6225, 0.05, 0.625, 0.05, 0.175, 0.55, 0.175, 0.5, 0.125, 0.55, 0.625, 0.2, 0.6225, 0.2, 0.6225, 0.25, 0.325, 0.7, 0.325, 0.75, 0.375, 0.7, 0.625, 0.8, 0.6225, 0.75, 0.6225, 0.8, 0.325, 0.55, 0.375, 0.55, 0.325, 0.5, 0.625, 0.45, 0.6225, 0.45, 0.6225, 0.5, 0.175, 0.55, 0.125, 0.55, 0.125, 0.7, 0.175, 0.7, 0.3775, 0.0, 0.3775, 0.05, 0.6225, 0.05, 0.6225, 0.0, 0.625, 0.05, 0.6225, 0.05, 0.6225, 0.2, 0.625, 0.2, 0.6225, 0.3, 0.6225, 0.2, 0.3775, 0.2, 0.3775, 0.3, 0.325, 0.55, 0.325, 0.5, 0.175, 0.5, 0.175, 0.55, 0.625, 0.3, 0.6225, 0.3, 0.6225, 0.45, 0.625, 0.45, 0.6225, 0.55, 0.6225, 0.45, 0.3775, 0.45, 0.3775, 0.55, 0.325, 0.7, 0.3775, 0.7, 0.3775, 0.55, 0.325, 0.55, 0.675, 0.55, 0.6225, 0.55, 0.6225, 0.7, 0.675, 0.7, 0.6225, 0.8, 0.6225, 0.7, 0.3775, 0.7, 0.3775, 0.8, 0.175, 0.7, 0.175, 0.75, 0.325, 0.75, 0.325, 0.7, 0.625, 0.8, 0.6225, 0.8, 0.6225, 0.95, 0.625, 0.95, 0.175, 0.55, 0.175, 0.7, 0.325, 0.7, 0.325, 0.55])
me_cube_001.use_remesh_fix_poles = True
me_cube_001.use_remesh_preserve_attributes = False
me_cube_001.update()
me_cylinder_001 = bpy.data.meshes.new('Cylinder.001')
me_cylinder_001.from_pydata([(0.0, 7.0, -1.0), (0.0, 7.0, 1.0), (0.1951, 6.981, -1.0), (0.1951, 6.981, 1.0), (0.3827, 6.924, -1.0), (0.3827, 6.924, 1.0), (0.5556, 6.831, -1.0), (0.5556, 6.831, 1.0), (0.7071, 6.707, -1.0), (0.7071, 6.707, 1.0), (0.8315, 6.556, -1.0), (0.8315, 6.556, 1.0), (0.9239, 6.383, -1.0), (0.9239, 6.383, 1.0), (0.9808, 6.195, -1.0), (0.9808, 6.195, 1.0), (1.0, 6.0, -1.0), (1.0, 6.0, 1.0), (0.9808, 5.805, -1.0), (0.9808, 5.805, 1.0), (0.9239, 5.617, -1.0), (0.9239, 5.617, 1.0), (0.8315, 5.444, -1.0), (0.8315, 5.444, 1.0), (0.7071, 5.293, -1.0), (0.7071, 5.293, 1.0), (0.5556, 5.169, -1.0), (0.5556, 5.169, 1.0), (0.3827, 5.076, -1.0), (0.3827, 5.076, 1.0), (0.1951, 5.019, -1.0), (0.1951, 5.019, 1.0), (-8.742e-08, 5.0, -1.0), (-8.742e-08, 5.0, 1.0), (-0.1951, 5.019, -1.0), (-0.1951, 5.019, 1.0), (-0.3827, 5.076, -1.0), (-0.3827, 5.076, 1.0), (-0.5556, 5.169, -1.0), (-0.5556, 5.169, 1.0), (-0.7071, 5.293, -1.0), (-0.7071, 5.293, 1.0), (-0.8315, 5.444, -1.0), (-0.8315, 5.444, 1.0), (-0.9239, 5.617, -1.0), (-0.9239, 5.617, 1.0), (-0.9808, 5.805, -1.0), (-0.9808, 5.805, 1.0), (-1.0, 6.0, -1.0), (-1.0, 6.0, 1.0), (-0.9808, 6.195, -1.0), (-0.9808, 6.195, 1.0), (-0.9239, 6.383, -1.0), (-0.9239, 6.383, 1.0), (-0.8315, 6.556, -1.0), (-0.8315, 6.556, 1.0), (-0.7071, 6.707, -1.0), (-0.7071, 6.707, 1.0), (-0.5556, 6.831, -1.0), (-0.5556, 6.831, 1.0), (-0.3827, 6.924, -1.0), (-0.3827, 6.924, 1.0), (-0.1951, 6.981, -1.0), (-0.1951, 6.981, 1.0)], [], [(0, 1, 3, 2), (2, 3, 5, 4), (4, 5, 7, 6), (6, 7, 9, 8), (8, 9, 11, 10), (10, 11, 13, 12), (12, 13, 15, 14), (14, 15, 17, 16), (16, 17, 19, 18), (18, 19, 21, 20), (20, 21, 23, 22), (22, 23, 25, 24), (24, 25, 27, 26), (26, 27, 29, 28), (28, 29, 31, 30), (30, 31, 33, 32), (32, 33, 35, 34), (34, 35, 37, 36), (36, 37, 39, 38), (38, 39, 41, 40), (40, 41, 43, 42), (42, 43, 45, 44), (44, 45, 47, 46), (46, 47, 49, 48), (48, 49, 51, 50), (50, 51, 53, 52), (52, 53, 55, 54), (54, 55, 57, 56), (56, 57, 59, 58), (58, 59, 61, 60), (3, 1, 63, 61, 59, 57, 55, 53, 51, 49, 47, 45, 43, 41, 39, 37, 35, 33, 31, 29, 27, 25, 23, 21, 19, 17, 15, 13, 11, 9, 7, 5), (60, 61, 63, 62), (62, 63, 1, 0), (0, 2, 4, 6, 8, 10, 12, 14, 16, 18, 20, 22, 24, 26, 28, 30, 32, 34, 36, 38, 40, 42, 44, 46, 48, 50, 52, 54, 56, 58, 60, 62)])
_uv = me_cylinder_001.uv_layers.new(name='UVMap')
_uv.uv.foreach_set('vector', [1.0, 0.5, 1.0, 1.0, 0.9688, 1.0, 0.9688, 0.5, 0.9688, 0.5, 0.9688, 1.0, 0.9375, 1.0, 0.9375, 0.5, 0.9375, 0.5, 0.9375, 1.0, 0.9062, 1.0, 0.9062, 0.5, 0.9062, 0.5, 0.9062, 1.0, 0.875, 1.0, 0.875, 0.5, 0.875, 0.5, 0.875, 1.0, 0.8438, 1.0, 0.8438, 0.5, 0.8438, 0.5, 0.8438, 1.0, 0.8125, 1.0, 0.8125, 0.5, 0.8125, 0.5, 0.8125, 1.0, 0.7812, 1.0, 0.7812, 0.5, 0.7812, 0.5, 0.7812, 1.0, 0.75, 1.0, 0.75, 0.5, 0.75, 0.5, 0.75, 1.0, 0.7188, 1.0, 0.7188, 0.5, 0.7188, 0.5, 0.7188, 1.0, 0.6875, 1.0, 0.6875, 0.5, 0.6875, 0.5, 0.6875, 1.0, 0.6562, 1.0, 0.6562, 0.5, 0.6562, 0.5, 0.6562, 1.0, 0.625, 1.0, 0.625, 0.5, 0.625, 0.5, 0.625, 1.0, 0.5938, 1.0, 0.5938, 0.5, 0.5938, 0.5, 0.5938, 1.0, 0.5625, 1.0, 0.5625, 0.5, 0.5625, 0.5, 0.5625, 1.0, 0.5312, 1.0, 0.5312, 0.5, 0.5312, 0.5, 0.5312, 1.0, 0.5, 1.0, 0.5, 0.5, 0.5, 0.5, 0.5, 1.0, 0.4688, 1.0, 0.4688, 0.5, 0.4688, 0.5, 0.4688, 1.0, 0.4375, 1.0, 0.4375, 0.5, 0.4375, 0.5, 0.4375, 1.0, 0.4062, 1.0, 0.4062, 0.5, 0.4062, 0.5, 0.4062, 1.0, 0.375, 1.0, 0.375, 0.5, 0.375, 0.5, 0.375, 1.0, 0.3438, 1.0, 0.3438, 0.5, 0.3438, 0.5, 0.3438, 1.0, 0.3125, 1.0, 0.3125, 0.5, 0.3125, 0.5, 0.3125, 1.0, 0.2812, 1.0, 0.2812, 0.5, 0.2812, 0.5, 0.2812, 1.0, 0.25, 1.0, 0.25, 0.5, 0.25, 0.5, 0.25, 1.0, 0.2188, 1.0, 0.2188, 0.5, 0.2188, 0.5, 0.2188, 1.0, 0.1875, 1.0, 0.1875, 0.5, 0.1875, 0.5, 0.1875, 1.0, 0.1562, 1.0, 0.1562, 0.5, 0.1562, 0.5, 0.1562, 1.0, 0.125, 1.0, 0.125, 0.5, 0.125, 0.5, 0.125, 1.0, 0.09375, 1.0, 0.09375, 0.5, 0.09375, 0.5, 0.09375, 1.0, 0.0625, 1.0, 0.0625, 0.5, 0.2968, 0.4854, 0.25, 0.49, 0.2032, 0.4854, 0.1582, 0.4717, 0.1167, 0.4496, 0.08029, 0.4197, 0.05045, 0.3833, 0.02827, 0.3418, 0.01461, 0.2968, 0.01, 0.25, 0.01461, 0.2032, 0.02827, 0.1582, 0.05045, 0.1167, 0.08029, 0.08029, 0.1167, 0.05045, 0.1582, 0.02827, 0.2032, 0.01461, 0.25, 0.01, 0.2968, 0.01461, 0.3418, 0.02827, 0.3833, 0.05045, 0.4197, 0.08029, 0.4496, 0.1167, 0.4717, 0.1582, 0.4854, 0.2032, 0.49, 0.25, 0.4854, 0.2968, 0.4717, 0.3418, 0.4496, 0.3833, 0.4197, 0.4197, 0.3833, 0.4496, 0.3418, 0.4717, 0.0625, 0.5, 0.0625, 1.0, 0.03125, 1.0, 0.03125, 0.5, 0.03125, 0.5, 0.03125, 1.0, 0.0, 1.0, 0.0, 0.5, 0.75, 0.49, 0.7968, 0.4854, 0.8418, 0.4717, 0.8833, 0.4496, 0.9197, 0.4197, 0.9496, 0.3833, 0.9717, 0.3418, 0.9854, 0.2968, 0.99, 0.25, 0.9854, 0.2032, 0.9717, 0.1582, 0.9496, 0.1167, 0.9197, 0.08029, 0.8833, 0.05045, 0.8418, 0.02827, 0.7968, 0.01461, 0.75, 0.01, 0.7032, 0.01461, 0.6582, 0.02827, 0.6167, 0.05045, 0.5803, 0.08029, 0.5504, 0.1167, 0.5283, 0.1582, 0.5146, 0.2032, 0.51, 0.25, 0.5146, 0.2968, 0.5283, 0.3418, 0.5504, 0.3833, 0.5803, 0.4197, 0.6167, 0.4496, 0.6582, 0.4717, 0.7032, 0.4854])
me_cylinder_001.use_remesh_fix_poles = True
me_cylinder_001.use_remesh_preserve_attributes = False
me_cylinder_001.update()
me_cylinder_002 = bpy.data.meshes.new('Cylinder.002')
me_cylinder_002.from_pydata([(0.0, 13.0, -1.0), (0.0, 13.0, 1.0), (0.1951, 12.98, -1.0), (0.1951, 12.98, 1.0), (0.3827, 12.92, -1.0), (0.3827, 12.92, 1.0), (0.5556, 12.83, -1.0), (0.5556, 12.83, 1.0), (0.7071, 12.71, -1.0), (0.7071, 12.71, 1.0), (0.8315, 12.56, -1.0), (0.8315, 12.56, 1.0), (0.9239, 12.38, -1.0), (0.9239, 12.38, 1.0), (0.9808, 12.2, -1.0), (0.9808, 12.2, 1.0), (1.0, 12.0, -1.0), (1.0, 12.0, 1.0), (0.9808, 11.8, -1.0), (0.9808, 11.8, 1.0), (0.9239, 11.62, -1.0), (0.9239, 11.62, 1.0), (0.8315, 11.44, -1.0), (0.8315, 11.44, 1.0), (0.7071, 11.29, -1.0), (0.7071, 11.29, 1.0), (0.5556, 11.17, -1.0), (0.5556, 11.17, 1.0), (0.3827, 11.08, -1.0), (0.3827, 11.08, 1.0), (0.1951, 11.02, -1.0), (0.1951, 11.02, 1.0), (-8.742e-08, 11.0, -1.0), (-8.742e-08, 11.0, 1.0), (-0.1951, 11.02, -1.0), (-0.1951, 11.02, 1.0), (-0.3827, 11.08, -1.0), (-0.3827, 11.08, 1.0), (-0.5556, 11.17, -1.0), (-0.5556, 11.17, 1.0), (-0.7071, 11.29, -1.0), (-0.7071, 11.29, 1.0), (-0.8315, 11.44, -1.0), (-0.8315, 11.44, 1.0), (-0.9239, 11.62, -1.0), (-0.9239, 11.62, 1.0), (-0.9808, 11.8, -1.0), (-0.9808, 11.8, 1.0), (-1.0, 12.0, -1.0), (-1.0, 12.0, 1.0), (-0.9808, 12.2, -1.0), (-0.9808, 12.2, 1.0), (-0.9239, 12.38, -1.0), (-0.9239, 12.38, 1.0), (-0.8315, 12.56, -1.0), (-0.8315, 12.56, 1.0), (-0.7071, 12.71, -1.0), (-0.7071, 12.71, 1.0), (-0.5556, 12.83, -1.0), (-0.5556, 12.83, 1.0), (-0.3827, 12.92, -1.0), (-0.3827, 12.92, 1.0), (-0.1951, 12.98, -1.0), (-0.1951, 12.98, 1.0)], [], [(0, 1, 3, 2), (2, 3, 5, 4), (4, 5, 7, 6), (6, 7, 9, 8), (8, 9, 11, 10), (10, 11, 13, 12), (12, 13, 15, 14), (14, 15, 17, 16), (16, 17, 19, 18), (18, 19, 21, 20), (20, 21, 23, 22), (22, 23, 25, 24), (24, 25, 27, 26), (26, 27, 29, 28), (28, 29, 31, 30), (30, 31, 33, 32), (32, 33, 35, 34), (34, 35, 37, 36), (36, 37, 39, 38), (38, 39, 41, 40), (40, 41, 43, 42), (42, 43, 45, 44), (44, 45, 47, 46), (46, 47, 49, 48), (48, 49, 51, 50), (50, 51, 53, 52), (52, 53, 55, 54), (54, 55, 57, 56), (56, 57, 59, 58), (58, 59, 61, 60), (3, 1, 63, 61, 59, 57, 55, 53, 51, 49, 47, 45, 43, 41, 39, 37, 35, 33, 31, 29, 27, 25, 23, 21, 19, 17, 15, 13, 11, 9, 7, 5), (60, 61, 63, 62), (62, 63, 1, 0), (0, 2, 4, 6, 8, 10, 12, 14, 16, 18, 20, 22, 24, 26, 28, 30, 32, 34, 36, 38, 40, 42, 44, 46, 48, 50, 52, 54, 56, 58, 60, 62)])
_uv = me_cylinder_002.uv_layers.new(name='UVMap')
_uv.uv.foreach_set('vector', [1.0, 0.5, 1.0, 1.0, 0.9688, 1.0, 0.9688, 0.5, 0.9688, 0.5, 0.9688, 1.0, 0.9375, 1.0, 0.9375, 0.5, 0.9375, 0.5, 0.9375, 1.0, 0.9062, 1.0, 0.9062, 0.5, 0.9062, 0.5, 0.9062, 1.0, 0.875, 1.0, 0.875, 0.5, 0.875, 0.5, 0.875, 1.0, 0.8438, 1.0, 0.8438, 0.5, 0.8438, 0.5, 0.8438, 1.0, 0.8125, 1.0, 0.8125, 0.5, 0.8125, 0.5, 0.8125, 1.0, 0.7812, 1.0, 0.7812, 0.5, 0.7812, 0.5, 0.7812, 1.0, 0.75, 1.0, 0.75, 0.5, 0.75, 0.5, 0.75, 1.0, 0.7188, 1.0, 0.7188, 0.5, 0.7188, 0.5, 0.7188, 1.0, 0.6875, 1.0, 0.6875, 0.5, 0.6875, 0.5, 0.6875, 1.0, 0.6562, 1.0, 0.6562, 0.5, 0.6562, 0.5, 0.6562, 1.0, 0.625, 1.0, 0.625, 0.5, 0.625, 0.5, 0.625, 1.0, 0.5938, 1.0, 0.5938, 0.5, 0.5938, 0.5, 0.5938, 1.0, 0.5625, 1.0, 0.5625, 0.5, 0.5625, 0.5, 0.5625, 1.0, 0.5312, 1.0, 0.5312, 0.5, 0.5312, 0.5, 0.5312, 1.0, 0.5, 1.0, 0.5, 0.5, 0.5, 0.5, 0.5, 1.0, 0.4688, 1.0, 0.4688, 0.5, 0.4688, 0.5, 0.4688, 1.0, 0.4375, 1.0, 0.4375, 0.5, 0.4375, 0.5, 0.4375, 1.0, 0.4062, 1.0, 0.4062, 0.5, 0.4062, 0.5, 0.4062, 1.0, 0.375, 1.0, 0.375, 0.5, 0.375, 0.5, 0.375, 1.0, 0.3438, 1.0, 0.3438, 0.5, 0.3438, 0.5, 0.3438, 1.0, 0.3125, 1.0, 0.3125, 0.5, 0.3125, 0.5, 0.3125, 1.0, 0.2812, 1.0, 0.2812, 0.5, 0.2812, 0.5, 0.2812, 1.0, 0.25, 1.0, 0.25, 0.5, 0.25, 0.5, 0.25, 1.0, 0.2188, 1.0, 0.2188, 0.5, 0.2188, 0.5, 0.2188, 1.0, 0.1875, 1.0, 0.1875, 0.5, 0.1875, 0.5, 0.1875, 1.0, 0.1562, 1.0, 0.1562, 0.5, 0.1562, 0.5, 0.1562, 1.0, 0.125, 1.0, 0.125, 0.5, 0.125, 0.5, 0.125, 1.0, 0.09375, 1.0, 0.09375, 0.5, 0.09375, 0.5, 0.09375, 1.0, 0.0625, 1.0, 0.0625, 0.5, 0.2968, 0.4854, 0.25, 0.49, 0.2032, 0.4854, 0.1582, 0.4717, 0.1167, 0.4496, 0.08029, 0.4197, 0.05045, 0.3833, 0.02827, 0.3418, 0.01461, 0.2968, 0.01, 0.25, 0.01461, 0.2032, 0.02827, 0.1582, 0.05045, 0.1167, 0.08029, 0.08029, 0.1167, 0.05045, 0.1582, 0.02827, 0.2032, 0.01461, 0.25, 0.01, 0.2968, 0.01461, 0.3418, 0.02827, 0.3833, 0.05045, 0.4197, 0.08029, 0.4496, 0.1167, 0.4717, 0.1582, 0.4854, 0.2032, 0.49, 0.25, 0.4854, 0.2968, 0.4717, 0.3418, 0.4496, 0.3833, 0.4197, 0.4197, 0.3833, 0.4496, 0.3418, 0.4717, 0.0625, 0.5, 0.0625, 1.0, 0.03125, 1.0, 0.03125, 0.5, 0.03125, 0.5, 0.03125, 1.0, 0.0, 1.0, 0.0, 0.5, 0.75, 0.49, 0.7968, 0.4854, 0.8418, 0.4717, 0.8833, 0.4496, 0.9197, 0.4197, 0.9496, 0.3833, 0.9717, 0.3418, 0.9854, 0.2968, 0.99, 0.25, 0.9854, 0.2032, 0.9717, 0.1582, 0.9496, 0.1167, 0.9197, 0.08029, 0.8833, 0.05045, 0.8418, 0.02827, 0.7968, 0.01461, 0.75, 0.01, 0.7032, 0.01461, 0.6582, 0.02827, 0.6167, 0.05045, 0.5803, 0.08029, 0.5504, 0.1167, 0.5283, 0.1582, 0.5146, 0.2032, 0.51, 0.25, 0.5146, 0.2968, 0.5283, 0.3418, 0.5504, 0.3833, 0.5803, 0.4197, 0.6167, 0.4496, 0.6582, 0.4717, 0.7032, 0.4854])
me_cylinder_002.use_remesh_fix_poles = True
me_cylinder_002.use_remesh_preserve_attributes = False
me_cylinder_002.update()
me_cylinder_003 = bpy.data.meshes.new('Cylinder.003')
me_cylinder_003.from_pydata([(0.0, 19.0, -1.0), (0.0, 19.0, 1.0), (0.1951, 18.98, -1.0), (0.1951, 18.98, 1.0), (0.3827, 18.92, -1.0), (0.3827, 18.92, 1.0), (0.5556, 18.83, -1.0), (0.5556, 18.83, 1.0), (0.7071, 18.71, -1.0), (0.7071, 18.71, 1.0), (0.8315, 18.56, -1.0), (0.8315, 18.56, 1.0), (0.9239, 18.38, -1.0), (0.9239, 18.38, 1.0), (0.9808, 18.2, -1.0), (0.9808, 18.2, 1.0), (1.0, 18.0, -1.0), (1.0, 18.0, 1.0), (0.9808, 17.8, -1.0), (0.9808, 17.8, 1.0), (0.9239, 17.62, -1.0), (0.9239, 17.62, 1.0), (0.8315, 17.44, -1.0), (0.8315, 17.44, 1.0), (0.7071, 17.29, -1.0), (0.7071, 17.29, 1.0), (0.5556, 17.17, -1.0), (0.5556, 17.17, 1.0), (0.3827, 17.08, -1.0), (0.3827, 17.08, 1.0), (0.1951, 17.02, -1.0), (0.1951, 17.02, 1.0), (-8.742e-08, 17.0, -1.0), (-8.742e-08, 17.0, 1.0), (-0.1951, 17.02, -1.0), (-0.1951, 17.02, 1.0), (-0.3827, 17.08, -1.0), (-0.3827, 17.08, 1.0), (-0.5556, 17.17, -1.0), (-0.5556, 17.17, 1.0), (-0.7071, 17.29, -1.0), (-0.7071, 17.29, 1.0), (-0.8315, 17.44, -1.0), (-0.8315, 17.44, 1.0), (-0.9239, 17.62, -1.0), (-0.9239, 17.62, 1.0), (-0.9808, 17.8, -1.0), (-0.9808, 17.8, 1.0), (-1.0, 18.0, -1.0), (-1.0, 18.0, 1.0), (-0.9808, 18.2, -1.0), (-0.9808, 18.2, 1.0), (-0.9239, 18.38, -1.0), (-0.9239, 18.38, 1.0), (-0.8315, 18.56, -1.0), (-0.8315, 18.56, 1.0), (-0.7071, 18.71, -1.0), (-0.7071, 18.71, 1.0), (-0.5556, 18.83, -1.0), (-0.5556, 18.83, 1.0), (-0.3827, 18.92, -1.0), (-0.3827, 18.92, 1.0), (-0.1951, 18.98, -1.0), (-0.1951, 18.98, 1.0)], [], [(0, 1, 3, 2), (2, 3, 5, 4), (4, 5, 7, 6), (6, 7, 9, 8), (8, 9, 11, 10), (10, 11, 13, 12), (12, 13, 15, 14), (14, 15, 17, 16), (16, 17, 19, 18), (18, 19, 21, 20), (20, 21, 23, 22), (22, 23, 25, 24), (24, 25, 27, 26), (26, 27, 29, 28), (28, 29, 31, 30), (30, 31, 33, 32), (32, 33, 35, 34), (34, 35, 37, 36), (36, 37, 39, 38), (38, 39, 41, 40), (40, 41, 43, 42), (42, 43, 45, 44), (44, 45, 47, 46), (46, 47, 49, 48), (48, 49, 51, 50), (50, 51, 53, 52), (52, 53, 55, 54), (54, 55, 57, 56), (56, 57, 59, 58), (58, 59, 61, 60), (3, 1, 63, 61, 59, 57, 55, 53, 51, 49, 47, 45, 43, 41, 39, 37, 35, 33, 31, 29, 27, 25, 23, 21, 19, 17, 15, 13, 11, 9, 7, 5), (60, 61, 63, 62), (62, 63, 1, 0), (0, 2, 4, 6, 8, 10, 12, 14, 16, 18, 20, 22, 24, 26, 28, 30, 32, 34, 36, 38, 40, 42, 44, 46, 48, 50, 52, 54, 56, 58, 60, 62)])
_uv = me_cylinder_003.uv_layers.new(name='UVMap')
_uv.uv.foreach_set('vector', [1.0, 0.5, 1.0, 1.0, 0.9688, 1.0, 0.9688, 0.5, 0.9688, 0.5, 0.9688, 1.0, 0.9375, 1.0, 0.9375, 0.5, 0.9375, 0.5, 0.9375, 1.0, 0.9062, 1.0, 0.9062, 0.5, 0.9062, 0.5, 0.9062, 1.0, 0.875, 1.0, 0.875, 0.5, 0.875, 0.5, 0.875, 1.0, 0.8438, 1.0, 0.8438, 0.5, 0.8438, 0.5, 0.8438, 1.0, 0.8125, 1.0, 0.8125, 0.5, 0.8125, 0.5, 0.8125, 1.0, 0.7812, 1.0, 0.7812, 0.5, 0.7812, 0.5, 0.7812, 1.0, 0.75, 1.0, 0.75, 0.5, 0.75, 0.5, 0.75, 1.0, 0.7188, 1.0, 0.7188, 0.5, 0.7188, 0.5, 0.7188, 1.0, 0.6875, 1.0, 0.6875, 0.5, 0.6875, 0.5, 0.6875, 1.0, 0.6562, 1.0, 0.6562, 0.5, 0.6562, 0.5, 0.6562, 1.0, 0.625, 1.0, 0.625, 0.5, 0.625, 0.5, 0.625, 1.0, 0.5938, 1.0, 0.5938, 0.5, 0.5938, 0.5, 0.5938, 1.0, 0.5625, 1.0, 0.5625, 0.5, 0.5625, 0.5, 0.5625, 1.0, 0.5312, 1.0, 0.5312, 0.5, 0.5312, 0.5, 0.5312, 1.0, 0.5, 1.0, 0.5, 0.5, 0.5, 0.5, 0.5, 1.0, 0.4688, 1.0, 0.4688, 0.5, 0.4688, 0.5, 0.4688, 1.0, 0.4375, 1.0, 0.4375, 0.5, 0.4375, 0.5, 0.4375, 1.0, 0.4062, 1.0, 0.4062, 0.5, 0.4062, 0.5, 0.4062, 1.0, 0.375, 1.0, 0.375, 0.5, 0.375, 0.5, 0.375, 1.0, 0.3438, 1.0, 0.3438, 0.5, 0.3438, 0.5, 0.3438, 1.0, 0.3125, 1.0, 0.3125, 0.5, 0.3125, 0.5, 0.3125, 1.0, 0.2812, 1.0, 0.2812, 0.5, 0.2812, 0.5, 0.2812, 1.0, 0.25, 1.0, 0.25, 0.5, 0.25, 0.5, 0.25, 1.0, 0.2188, 1.0, 0.2188, 0.5, 0.2188, 0.5, 0.2188, 1.0, 0.1875, 1.0, 0.1875, 0.5, 0.1875, 0.5, 0.1875, 1.0, 0.1562, 1.0, 0.1562, 0.5, 0.1562, 0.5, 0.1562, 1.0, 0.125, 1.0, 0.125, 0.5, 0.125, 0.5, 0.125, 1.0, 0.09375, 1.0, 0.09375, 0.5, 0.09375, 0.5, 0.09375, 1.0, 0.0625, 1.0, 0.0625, 0.5, 0.2968, 0.4854, 0.25, 0.49, 0.2032, 0.4854, 0.1582, 0.4717, 0.1167, 0.4496, 0.08029, 0.4197, 0.05045, 0.3833, 0.02827, 0.3418, 0.01461, 0.2968, 0.01, 0.25, 0.01461, 0.2032, 0.02827, 0.1582, 0.05045, 0.1167, 0.08029, 0.08029, 0.1167, 0.05045, 0.1582, 0.02827, 0.2032, 0.01461, 0.25, 0.01, 0.2968, 0.01461, 0.3418, 0.02827, 0.3833, 0.05045, 0.4197, 0.08029, 0.4496, 0.1167, 0.4717, 0.1582, 0.4854, 0.2032, 0.49, 0.25, 0.4854, 0.2968, 0.4717, 0.3418, 0.4496, 0.3833, 0.4197, 0.4197, 0.3833, 0.4496, 0.3418, 0.4717, 0.0625, 0.5, 0.0625, 1.0, 0.03125, 1.0, 0.03125, 0.5, 0.03125, 0.5, 0.03125, 1.0, 0.0, 1.0, 0.0, 0.5, 0.75, 0.49, 0.7968, 0.4854, 0.8418, 0.4717, 0.8833, 0.4496, 0.9197, 0.4197, 0.9496, 0.3833, 0.9717, 0.3418, 0.9854, 0.2968, 0.99, 0.25, 0.9854, 0.2032, 0.9717, 0.1582, 0.9496, 0.1167, 0.9197, 0.08029, 0.8833, 0.05045, 0.8418, 0.02827, 0.7968, 0.01461, 0.75, 0.01, 0.7032, 0.01461, 0.6582, 0.02827, 0.6167, 0.05045, 0.5803, 0.08029, 0.5504, 0.1167, 0.5283, 0.1582, 0.5146, 0.2032, 0.51, 0.25, 0.5146, 0.2968, 0.5283, 0.3418, 0.5504, 0.3833, 0.5803, 0.4197, 0.6167, 0.4496, 0.6582, 0.4717, 0.7032, 0.4854])
me_cylinder_003.use_remesh_fix_poles = True
me_cylinder_003.use_remesh_preserve_attributes = False
me_cylinder_003.update()
me_cylinder_004 = bpy.data.meshes.new('Cylinder.004')
me_cylinder_004.from_pydata([(0.0, 25.0, -1.0), (0.0, 25.0, 1.0), (0.1951, 24.98, -1.0), (0.1951, 24.98, 1.0), (0.3827, 24.92, -1.0), (0.3827, 24.92, 1.0), (0.5556, 24.83, -1.0), (0.5556, 24.83, 1.0), (0.7071, 24.71, -1.0), (0.7071, 24.71, 1.0), (0.8315, 24.56, -1.0), (0.8315, 24.56, 1.0), (0.9239, 24.38, -1.0), (0.9239, 24.38, 1.0), (0.9808, 24.2, -1.0), (0.9808, 24.2, 1.0), (1.0, 24.0, -1.0), (1.0, 24.0, 1.0), (0.9808, 23.8, -1.0), (0.9808, 23.8, 1.0), (0.9239, 23.62, -1.0), (0.9239, 23.62, 1.0), (0.8315, 23.44, -1.0), (0.8315, 23.44, 1.0), (0.7071, 23.29, -1.0), (0.7071, 23.29, 1.0), (0.5556, 23.17, -1.0), (0.5556, 23.17, 1.0), (0.3827, 23.08, -1.0), (0.3827, 23.08, 1.0), (0.1951, 23.02, -1.0), (0.1951, 23.02, 1.0), (-8.742e-08, 23.0, -1.0), (-8.742e-08, 23.0, 1.0), (-0.1951, 23.02, -1.0), (-0.1951, 23.02, 1.0), (-0.3827, 23.08, -1.0), (-0.3827, 23.08, 1.0), (-0.5556, 23.17, -1.0), (-0.5556, 23.17, 1.0), (-0.7071, 23.29, -1.0), (-0.7071, 23.29, 1.0), (-0.8315, 23.44, -1.0), (-0.8315, 23.44, 1.0), (-0.9239, 23.62, -1.0), (-0.9239, 23.62, 1.0), (-0.9808, 23.8, -1.0), (-0.9808, 23.8, 1.0), (-1.0, 24.0, -1.0), (-1.0, 24.0, 1.0), (-0.9808, 24.2, -1.0), (-0.9808, 24.2, 1.0), (-0.9239, 24.38, -1.0), (-0.9239, 24.38, 1.0), (-0.8315, 24.56, -1.0), (-0.8315, 24.56, 1.0), (-0.7071, 24.71, -1.0), (-0.7071, 24.71, 1.0), (-0.5556, 24.83, -1.0), (-0.5556, 24.83, 1.0), (-0.3827, 24.92, -1.0), (-0.3827, 24.92, 1.0), (-0.1951, 24.98, -1.0), (-0.1951, 24.98, 1.0)], [], [(0, 1, 3, 2), (2, 3, 5, 4), (4, 5, 7, 6), (6, 7, 9, 8), (8, 9, 11, 10), (10, 11, 13, 12), (12, 13, 15, 14), (14, 15, 17, 16), (16, 17, 19, 18), (18, 19, 21, 20), (20, 21, 23, 22), (22, 23, 25, 24), (24, 25, 27, 26), (26, 27, 29, 28), (28, 29, 31, 30), (30, 31, 33, 32), (32, 33, 35, 34), (34, 35, 37, 36), (36, 37, 39, 38), (38, 39, 41, 40), (40, 41, 43, 42), (42, 43, 45, 44), (44, 45, 47, 46), (46, 47, 49, 48), (48, 49, 51, 50), (50, 51, 53, 52), (52, 53, 55, 54), (54, 55, 57, 56), (56, 57, 59, 58), (58, 59, 61, 60), (3, 1, 63, 61, 59, 57, 55, 53, 51, 49, 47, 45, 43, 41, 39, 37, 35, 33, 31, 29, 27, 25, 23, 21, 19, 17, 15, 13, 11, 9, 7, 5), (60, 61, 63, 62), (62, 63, 1, 0), (0, 2, 4, 6, 8, 10, 12, 14, 16, 18, 20, 22, 24, 26, 28, 30, 32, 34, 36, 38, 40, 42, 44, 46, 48, 50, 52, 54, 56, 58, 60, 62)])
_uv = me_cylinder_004.uv_layers.new(name='UVMap')
_uv.uv.foreach_set('vector', [1.0, 0.5, 1.0, 1.0, 0.9688, 1.0, 0.9688, 0.5, 0.9688, 0.5, 0.9688, 1.0, 0.9375, 1.0, 0.9375, 0.5, 0.9375, 0.5, 0.9375, 1.0, 0.9062, 1.0, 0.9062, 0.5, 0.9062, 0.5, 0.9062, 1.0, 0.875, 1.0, 0.875, 0.5, 0.875, 0.5, 0.875, 1.0, 0.8438, 1.0, 0.8438, 0.5, 0.8438, 0.5, 0.8438, 1.0, 0.8125, 1.0, 0.8125, 0.5, 0.8125, 0.5, 0.8125, 1.0, 0.7812, 1.0, 0.7812, 0.5, 0.7812, 0.5, 0.7812, 1.0, 0.75, 1.0, 0.75, 0.5, 0.75, 0.5, 0.75, 1.0, 0.7188, 1.0, 0.7188, 0.5, 0.7188, 0.5, 0.7188, 1.0, 0.6875, 1.0, 0.6875, 0.5, 0.6875, 0.5, 0.6875, 1.0, 0.6562, 1.0, 0.6562, 0.5, 0.6562, 0.5, 0.6562, 1.0, 0.625, 1.0, 0.625, 0.5, 0.625, 0.5, 0.625, 1.0, 0.5938, 1.0, 0.5938, 0.5, 0.5938, 0.5, 0.5938, 1.0, 0.5625, 1.0, 0.5625, 0.5, 0.5625, 0.5, 0.5625, 1.0, 0.5312, 1.0, 0.5312, 0.5, 0.5312, 0.5, 0.5312, 1.0, 0.5, 1.0, 0.5, 0.5, 0.5, 0.5, 0.5, 1.0, 0.4688, 1.0, 0.4688, 0.5, 0.4688, 0.5, 0.4688, 1.0, 0.4375, 1.0, 0.4375, 0.5, 0.4375, 0.5, 0.4375, 1.0, 0.4062, 1.0, 0.4062, 0.5, 0.4062, 0.5, 0.4062, 1.0, 0.375, 1.0, 0.375, 0.5, 0.375, 0.5, 0.375, 1.0, 0.3438, 1.0, 0.3438, 0.5, 0.3438, 0.5, 0.3438, 1.0, 0.3125, 1.0, 0.3125, 0.5, 0.3125, 0.5, 0.3125, 1.0, 0.2812, 1.0, 0.2812, 0.5, 0.2812, 0.5, 0.2812, 1.0, 0.25, 1.0, 0.25, 0.5, 0.25, 0.5, 0.25, 1.0, 0.2188, 1.0, 0.2188, 0.5, 0.2188, 0.5, 0.2188, 1.0, 0.1875, 1.0, 0.1875, 0.5, 0.1875, 0.5, 0.1875, 1.0, 0.1562, 1.0, 0.1562, 0.5, 0.1562, 0.5, 0.1562, 1.0, 0.125, 1.0, 0.125, 0.5, 0.125, 0.5, 0.125, 1.0, 0.09375, 1.0, 0.09375, 0.5, 0.09375, 0.5, 0.09375, 1.0, 0.0625, 1.0, 0.0625, 0.5, 0.2968, 0.4854, 0.25, 0.49, 0.2032, 0.4854, 0.1582, 0.4717, 0.1167, 0.4496, 0.08029, 0.4197, 0.05045, 0.3833, 0.02827, 0.3418, 0.01461, 0.2968, 0.01, 0.25, 0.01461, 0.2032, 0.02827, 0.1582, 0.05045, 0.1167, 0.08029, 0.08029, 0.1167, 0.05045, 0.1582, 0.02827, 0.2032, 0.01461, 0.25, 0.01, 0.2968, 0.01461, 0.3418, 0.02827, 0.3833, 0.05045, 0.4197, 0.08029, 0.4496, 0.1167, 0.4717, 0.1582, 0.4854, 0.2032, 0.49, 0.25, 0.4854, 0.2968, 0.4717, 0.3418, 0.4496, 0.3833, 0.4197, 0.4197, 0.3833, 0.4496, 0.3418, 0.4717, 0.0625, 0.5, 0.0625, 1.0, 0.03125, 1.0, 0.03125, 0.5, 0.03125, 0.5, 0.03125, 1.0, 0.0, 1.0, 0.0, 0.5, 0.75, 0.49, 0.7968, 0.4854, 0.8418, 0.4717, 0.8833, 0.4496, 0.9197, 0.4197, 0.9496, 0.3833, 0.9717, 0.3418, 0.9854, 0.2968, 0.99, 0.25, 0.9854, 0.2032, 0.9717, 0.1582, 0.9496, 0.1167, 0.9197, 0.08029, 0.8833, 0.05045, 0.8418, 0.02827, 0.7968, 0.01461, 0.75, 0.01, 0.7032, 0.01461, 0.6582, 0.02827, 0.6167, 0.05045, 0.5803, 0.08029, 0.5504, 0.1167, 0.5283, 0.1582, 0.5146, 0.2032, 0.51, 0.25, 0.5146, 0.2968, 0.5283, 0.3418, 0.5504, 0.3833, 0.5803, 0.4197, 0.6167, 0.4496, 0.6582, 0.4717, 0.7032, 0.4854])
me_cylinder_004.use_remesh_fix_poles = True
me_cylinder_004.use_remesh_preserve_attributes = False
me_cylinder_004.update()
me_cylinder_005 = bpy.data.meshes.new('Cylinder.005')
me_cylinder_005.from_pydata([(0.0, 31.0, -1.0), (0.0, 31.0, 1.0), (0.1951, 30.98, -1.0), (0.1951, 30.98, 1.0), (0.3827, 30.92, -1.0), (0.3827, 30.92, 1.0), (0.5556, 30.83, -1.0), (0.5556, 30.83, 1.0), (0.7071, 30.71, -1.0), (0.7071, 30.71, 1.0), (0.8315, 30.56, -1.0), (0.8315, 30.56, 1.0), (0.9239, 30.38, -1.0), (0.9239, 30.38, 1.0), (0.9808, 30.2, -1.0), (0.9808, 30.2, 1.0), (1.0, 30.0, -1.0), (1.0, 30.0, 1.0), (0.9808, 29.8, -1.0), (0.9808, 29.8, 1.0), (0.9239, 29.62, -1.0), (0.9239, 29.62, 1.0), (0.8315, 29.44, -1.0), (0.8315, 29.44, 1.0), (0.7071, 29.29, -1.0), (0.7071, 29.29, 1.0), (0.5556, 29.17, -1.0), (0.5556, 29.17, 1.0), (0.3827, 29.08, -1.0), (0.3827, 29.08, 1.0), (0.1951, 29.02, -1.0), (0.1951, 29.02, 1.0), (-8.742e-08, 29.0, -1.0), (-8.742e-08, 29.0, 1.0), (-0.1951, 29.02, -1.0), (-0.1951, 29.02, 1.0), (-0.3827, 29.08, -1.0), (-0.3827, 29.08, 1.0), (-0.5556, 29.17, -1.0), (-0.5556, 29.17, 1.0), (-0.7071, 29.29, -1.0), (-0.7071, 29.29, 1.0), (-0.8315, 29.44, -1.0), (-0.8315, 29.44, 1.0), (-0.9239, 29.62, -1.0), (-0.9239, 29.62, 1.0), (-0.9808, 29.8, -1.0), (-0.9808, 29.8, 1.0), (-1.0, 30.0, -1.0), (-1.0, 30.0, 1.0), (-0.9808, 30.2, -1.0), (-0.9808, 30.2, 1.0), (-0.9239, 30.38, -1.0), (-0.9239, 30.38, 1.0), (-0.8315, 30.56, -1.0), (-0.8315, 30.56, 1.0), (-0.7071, 30.71, -1.0), (-0.7071, 30.71, 1.0), (-0.5556, 30.83, -1.0), (-0.5556, 30.83, 1.0), (-0.3827, 30.92, -1.0), (-0.3827, 30.92, 1.0), (-0.1951, 30.98, -1.0), (-0.1951, 30.98, 1.0)], [], [(0, 1, 3, 2), (2, 3, 5, 4), (4, 5, 7, 6), (6, 7, 9, 8), (8, 9, 11, 10), (10, 11, 13, 12), (12, 13, 15, 14), (14, 15, 17, 16), (16, 17, 19, 18), (18, 19, 21, 20), (20, 21, 23, 22), (22, 23, 25, 24), (24, 25, 27, 26), (26, 27, 29, 28), (28, 29, 31, 30), (30, 31, 33, 32), (32, 33, 35, 34), (34, 35, 37, 36), (36, 37, 39, 38), (38, 39, 41, 40), (40, 41, 43, 42), (42, 43, 45, 44), (44, 45, 47, 46), (46, 47, 49, 48), (48, 49, 51, 50), (50, 51, 53, 52), (52, 53, 55, 54), (54, 55, 57, 56), (56, 57, 59, 58), (58, 59, 61, 60), (3, 1, 63, 61, 59, 57, 55, 53, 51, 49, 47, 45, 43, 41, 39, 37, 35, 33, 31, 29, 27, 25, 23, 21, 19, 17, 15, 13, 11, 9, 7, 5), (60, 61, 63, 62), (62, 63, 1, 0), (0, 2, 4, 6, 8, 10, 12, 14, 16, 18, 20, 22, 24, 26, 28, 30, 32, 34, 36, 38, 40, 42, 44, 46, 48, 50, 52, 54, 56, 58, 60, 62)])
_uv = me_cylinder_005.uv_layers.new(name='UVMap')
_uv.uv.foreach_set('vector', [1.0, 0.5, 1.0, 1.0, 0.9688, 1.0, 0.9688, 0.5, 0.9688, 0.5, 0.9688, 1.0, 0.9375, 1.0, 0.9375, 0.5, 0.9375, 0.5, 0.9375, 1.0, 0.9062, 1.0, 0.9062, 0.5, 0.9062, 0.5, 0.9062, 1.0, 0.875, 1.0, 0.875, 0.5, 0.875, 0.5, 0.875, 1.0, 0.8438, 1.0, 0.8438, 0.5, 0.8438, 0.5, 0.8438, 1.0, 0.8125, 1.0, 0.8125, 0.5, 0.8125, 0.5, 0.8125, 1.0, 0.7812, 1.0, 0.7812, 0.5, 0.7812, 0.5, 0.7812, 1.0, 0.75, 1.0, 0.75, 0.5, 0.75, 0.5, 0.75, 1.0, 0.7188, 1.0, 0.7188, 0.5, 0.7188, 0.5, 0.7188, 1.0, 0.6875, 1.0, 0.6875, 0.5, 0.6875, 0.5, 0.6875, 1.0, 0.6562, 1.0, 0.6562, 0.5, 0.6562, 0.5, 0.6562, 1.0, 0.625, 1.0, 0.625, 0.5, 0.625, 0.5, 0.625, 1.0, 0.5938, 1.0, 0.5938, 0.5, 0.5938, 0.5, 0.5938, 1.0, 0.5625, 1.0, 0.5625, 0.5, 0.5625, 0.5, 0.5625, 1.0, 0.5312, 1.0, 0.5312, 0.5, 0.5312, 0.5, 0.5312, 1.0, 0.5, 1.0, 0.5, 0.5, 0.5, 0.5, 0.5, 1.0, 0.4688, 1.0, 0.4688, 0.5, 0.4688, 0.5, 0.4688, 1.0, 0.4375, 1.0, 0.4375, 0.5, 0.4375, 0.5, 0.4375, 1.0, 0.4062, 1.0, 0.4062, 0.5, 0.4062, 0.5, 0.4062, 1.0, 0.375, 1.0, 0.375, 0.5, 0.375, 0.5, 0.375, 1.0, 0.3438, 1.0, 0.3438, 0.5, 0.3438, 0.5, 0.3438, 1.0, 0.3125, 1.0, 0.3125, 0.5, 0.3125, 0.5, 0.3125, 1.0, 0.2812, 1.0, 0.2812, 0.5, 0.2812, 0.5, 0.2812, 1.0, 0.25, 1.0, 0.25, 0.5, 0.25, 0.5, 0.25, 1.0, 0.2188, 1.0, 0.2188, 0.5, 0.2188, 0.5, 0.2188, 1.0, 0.1875, 1.0, 0.1875, 0.5, 0.1875, 0.5, 0.1875, 1.0, 0.1562, 1.0, 0.1562, 0.5, 0.1562, 0.5, 0.1562, 1.0, 0.125, 1.0, 0.125, 0.5, 0.125, 0.5, 0.125, 1.0, 0.09375, 1.0, 0.09375, 0.5, 0.09375, 0.5, 0.09375, 1.0, 0.0625, 1.0, 0.0625, 0.5, 0.2968, 0.4854, 0.25, 0.49, 0.2032, 0.4854, 0.1582, 0.4717, 0.1167, 0.4496, 0.08029, 0.4197, 0.05045, 0.3833, 0.02827, 0.3418, 0.01461, 0.2968, 0.01, 0.25, 0.01461, 0.2032, 0.02827, 0.1582, 0.05045, 0.1167, 0.08029, 0.08029, 0.1167, 0.05045, 0.1582, 0.02827, 0.2032, 0.01461, 0.25, 0.01, 0.2968, 0.01461, 0.3418, 0.02827, 0.3833, 0.05045, 0.4197, 0.08029, 0.4496, 0.1167, 0.4717, 0.1582, 0.4854, 0.2032, 0.49, 0.25, 0.4854, 0.2968, 0.4717, 0.3418, 0.4496, 0.3833, 0.4197, 0.4197, 0.3833, 0.4496, 0.3418, 0.4717, 0.0625, 0.5, 0.0625, 1.0, 0.03125, 1.0, 0.03125, 0.5, 0.03125, 0.5, 0.03125, 1.0, 0.0, 1.0, 0.0, 0.5, 0.75, 0.49, 0.7968, 0.4854, 0.8418, 0.4717, 0.8833, 0.4496, 0.9197, 0.4197, 0.9496, 0.3833, 0.9717, 0.3418, 0.9854, 0.2968, 0.99, 0.25, 0.9854, 0.2032, 0.9717, 0.1582, 0.9496, 0.1167, 0.9197, 0.08029, 0.8833, 0.05045, 0.8418, 0.02827, 0.7968, 0.01461, 0.75, 0.01, 0.7032, 0.01461, 0.6582, 0.02827, 0.6167, 0.05045, 0.5803, 0.08029, 0.5504, 0.1167, 0.5283, 0.1582, 0.5146, 0.2032, 0.51, 0.25, 0.5146, 0.2968, 0.5283, 0.3418, 0.5504, 0.3833, 0.5803, 0.4197, 0.6167, 0.4496, 0.6582, 0.4717, 0.7032, 0.4854])
me_cylinder_005.use_remesh_fix_poles = True
me_cylinder_005.use_remesh_preserve_attributes = False
me_cylinder_005.update()
me_cylinder_006 = bpy.data.meshes.new('Cylinder.006')
me_cylinder_006.from_pydata([(0.0, 37.0, -1.0), (0.0, 37.0, 1.0), (0.1951, 36.98, -1.0), (0.1951, 36.98, 1.0), (0.3827, 36.92, -1.0), (0.3827, 36.92, 1.0), (0.5556, 36.83, -1.0), (0.5556, 36.83, 1.0), (0.7071, 36.71, -1.0), (0.7071, 36.71, 1.0), (0.8315, 36.56, -1.0), (0.8315, 36.56, 1.0), (0.9239, 36.38, -1.0), (0.9239, 36.38, 1.0), (0.9808, 36.2, -1.0), (0.9808, 36.2, 1.0), (1.0, 36.0, -1.0), (1.0, 36.0, 1.0), (0.9808, 35.8, -1.0), (0.9808, 35.8, 1.0), (0.9239, 35.62, -1.0), (0.9239, 35.62, 1.0), (0.8315, 35.44, -1.0), (0.8315, 35.44, 1.0), (0.7071, 35.29, -1.0), (0.7071, 35.29, 1.0), (0.5556, 35.17, -1.0), (0.5556, 35.17, 1.0), (0.3827, 35.08, -1.0), (0.3827, 35.08, 1.0), (0.1951, 35.02, -1.0), (0.1951, 35.02, 1.0), (-8.742e-08, 35.0, -1.0), (-8.742e-08, 35.0, 1.0), (-0.1951, 35.02, -1.0), (-0.1951, 35.02, 1.0), (-0.3827, 35.08, -1.0), (-0.3827, 35.08, 1.0), (-0.5556, 35.17, -1.0), (-0.5556, 35.17, 1.0), (-0.7071, 35.29, -1.0), (-0.7071, 35.29, 1.0), (-0.8315, 35.44, -1.0), (-0.8315, 35.44, 1.0), (-0.9239, 35.62, -1.0), (-0.9239, 35.62, 1.0), (-0.9808, 35.8, -1.0), (-0.9808, 35.8, 1.0), (-1.0, 36.0, -1.0), (-1.0, 36.0, 1.0), (-0.9808, 36.2, -1.0), (-0.9808, 36.2, 1.0), (-0.9239, 36.38, -1.0), (-0.9239, 36.38, 1.0), (-0.8315, 36.56, -1.0), (-0.8315, 36.56, 1.0), (-0.7071, 36.71, -1.0), (-0.7071, 36.71, 1.0), (-0.5556, 36.83, -1.0), (-0.5556, 36.83, 1.0), (-0.3827, 36.92, -1.0), (-0.3827, 36.92, 1.0), (-0.1951, 36.98, -1.0), (-0.1951, 36.98, 1.0)], [], [(0, 1, 3, 2), (2, 3, 5, 4), (4, 5, 7, 6), (6, 7, 9, 8), (8, 9, 11, 10), (10, 11, 13, 12), (12, 13, 15, 14), (14, 15, 17, 16), (16, 17, 19, 18), (18, 19, 21, 20), (20, 21, 23, 22), (22, 23, 25, 24), (24, 25, 27, 26), (26, 27, 29, 28), (28, 29, 31, 30), (30, 31, 33, 32), (32, 33, 35, 34), (34, 35, 37, 36), (36, 37, 39, 38), (38, 39, 41, 40), (40, 41, 43, 42), (42, 43, 45, 44), (44, 45, 47, 46), (46, 47, 49, 48), (48, 49, 51, 50), (50, 51, 53, 52), (52, 53, 55, 54), (54, 55, 57, 56), (56, 57, 59, 58), (58, 59, 61, 60), (3, 1, 63, 61, 59, 57, 55, 53, 51, 49, 47, 45, 43, 41, 39, 37, 35, 33, 31, 29, 27, 25, 23, 21, 19, 17, 15, 13, 11, 9, 7, 5), (60, 61, 63, 62), (62, 63, 1, 0), (0, 2, 4, 6, 8, 10, 12, 14, 16, 18, 20, 22, 24, 26, 28, 30, 32, 34, 36, 38, 40, 42, 44, 46, 48, 50, 52, 54, 56, 58, 60, 62)])
_uv = me_cylinder_006.uv_layers.new(name='UVMap')
_uv.uv.foreach_set('vector', [1.0, 0.5, 1.0, 1.0, 0.9688, 1.0, 0.9688, 0.5, 0.9688, 0.5, 0.9688, 1.0, 0.9375, 1.0, 0.9375, 0.5, 0.9375, 0.5, 0.9375, 1.0, 0.9062, 1.0, 0.9062, 0.5, 0.9062, 0.5, 0.9062, 1.0, 0.875, 1.0, 0.875, 0.5, 0.875, 0.5, 0.875, 1.0, 0.8438, 1.0, 0.8438, 0.5, 0.8438, 0.5, 0.8438, 1.0, 0.8125, 1.0, 0.8125, 0.5, 0.8125, 0.5, 0.8125, 1.0, 0.7812, 1.0, 0.7812, 0.5, 0.7812, 0.5, 0.7812, 1.0, 0.75, 1.0, 0.75, 0.5, 0.75, 0.5, 0.75, 1.0, 0.7188, 1.0, 0.7188, 0.5, 0.7188, 0.5, 0.7188, 1.0, 0.6875, 1.0, 0.6875, 0.5, 0.6875, 0.5, 0.6875, 1.0, 0.6562, 1.0, 0.6562, 0.5, 0.6562, 0.5, 0.6562, 1.0, 0.625, 1.0, 0.625, 0.5, 0.625, 0.5, 0.625, 1.0, 0.5938, 1.0, 0.5938, 0.5, 0.5938, 0.5, 0.5938, 1.0, 0.5625, 1.0, 0.5625, 0.5, 0.5625, 0.5, 0.5625, 1.0, 0.5312, 1.0, 0.5312, 0.5, 0.5312, 0.5, 0.5312, 1.0, 0.5, 1.0, 0.5, 0.5, 0.5, 0.5, 0.5, 1.0, 0.4688, 1.0, 0.4688, 0.5, 0.4688, 0.5, 0.4688, 1.0, 0.4375, 1.0, 0.4375, 0.5, 0.4375, 0.5, 0.4375, 1.0, 0.4062, 1.0, 0.4062, 0.5, 0.4062, 0.5, 0.4062, 1.0, 0.375, 1.0, 0.375, 0.5, 0.375, 0.5, 0.375, 1.0, 0.3438, 1.0, 0.3438, 0.5, 0.3438, 0.5, 0.3438, 1.0, 0.3125, 1.0, 0.3125, 0.5, 0.3125, 0.5, 0.3125, 1.0, 0.2812, 1.0, 0.2812, 0.5, 0.2812, 0.5, 0.2812, 1.0, 0.25, 1.0, 0.25, 0.5, 0.25, 0.5, 0.25, 1.0, 0.2188, 1.0, 0.2188, 0.5, 0.2188, 0.5, 0.2188, 1.0, 0.1875, 1.0, 0.1875, 0.5, 0.1875, 0.5, 0.1875, 1.0, 0.1562, 1.0, 0.1562, 0.5, 0.1562, 0.5, 0.1562, 1.0, 0.125, 1.0, 0.125, 0.5, 0.125, 0.5, 0.125, 1.0, 0.09375, 1.0, 0.09375, 0.5, 0.09375, 0.5, 0.09375, 1.0, 0.0625, 1.0, 0.0625, 0.5, 0.2968, 0.4854, 0.25, 0.49, 0.2032, 0.4854, 0.1582, 0.4717, 0.1167, 0.4496, 0.08029, 0.4197, 0.05045, 0.3833, 0.02827, 0.3418, 0.01461, 0.2968, 0.01, 0.25, 0.01461, 0.2032, 0.02827, 0.1582, 0.05045, 0.1167, 0.08029, 0.08029, 0.1167, 0.05045, 0.1582, 0.02827, 0.2032, 0.01461, 0.25, 0.01, 0.2968, 0.01461, 0.3418, 0.02827, 0.3833, 0.05045, 0.4197, 0.08029, 0.4496, 0.1167, 0.4717, 0.1582, 0.4854, 0.2032, 0.49, 0.25, 0.4854, 0.2968, 0.4717, 0.3418, 0.4496, 0.3833, 0.4197, 0.4197, 0.3833, 0.4496, 0.3418, 0.4717, 0.0625, 0.5, 0.0625, 1.0, 0.03125, 1.0, 0.03125, 0.5, 0.03125, 0.5, 0.03125, 1.0, 0.0, 1.0, 0.0, 0.5, 0.75, 0.49, 0.7968, 0.4854, 0.8418, 0.4717, 0.8833, 0.4496, 0.9197, 0.4197, 0.9496, 0.3833, 0.9717, 0.3418, 0.9854, 0.2968, 0.99, 0.25, 0.9854, 0.2032, 0.9717, 0.1582, 0.9496, 0.1167, 0.9197, 0.08029, 0.8833, 0.05045, 0.8418, 0.02827, 0.7968, 0.01461, 0.75, 0.01, 0.7032, 0.01461, 0.6582, 0.02827, 0.6167, 0.05045, 0.5803, 0.08029, 0.5504, 0.1167, 0.5283, 0.1582, 0.5146, 0.2032, 0.51, 0.25, 0.5146, 0.2968, 0.5283, 0.3418, 0.5504, 0.3833, 0.5803, 0.4197, 0.6167, 0.4496, 0.6582, 0.4717, 0.7032, 0.4854])
me_cylinder_006.use_remesh_fix_poles = True
me_cylinder_006.use_remesh_preserve_attributes = False
me_cylinder_006.update()
me_cylinder_007 = bpy.data.meshes.new('Cylinder.007')
me_cylinder_007.from_pydata([(0.0, 43.0, -1.0), (0.0, 43.0, 1.0), (0.1951, 42.98, -1.0), (0.1951, 42.98, 1.0), (0.3827, 42.92, -1.0), (0.3827, 42.92, 1.0), (0.5556, 42.83, -1.0), (0.5556, 42.83, 1.0), (0.7071, 42.71, -1.0), (0.7071, 42.71, 1.0), (0.8315, 42.56, -1.0), (0.8315, 42.56, 1.0), (0.9239, 42.38, -1.0), (0.9239, 42.38, 1.0), (0.9808, 42.2, -1.0), (0.9808, 42.2, 1.0), (1.0, 42.0, -1.0), (1.0, 42.0, 1.0), (0.9808, 41.8, -1.0), (0.9808, 41.8, 1.0), (0.9239, 41.62, -1.0), (0.9239, 41.62, 1.0), (0.8315, 41.44, -1.0), (0.8315, 41.44, 1.0), (0.7071, 41.29, -1.0), (0.7071, 41.29, 1.0), (0.5556, 41.17, -1.0), (0.5556, 41.17, 1.0), (0.3827, 41.08, -1.0), (0.3827, 41.08, 1.0), (0.1951, 41.02, -1.0), (0.1951, 41.02, 1.0), (-8.742e-08, 41.0, -1.0), (-8.742e-08, 41.0, 1.0), (-0.1951, 41.02, -1.0), (-0.1951, 41.02, 1.0), (-0.3827, 41.08, -1.0), (-0.3827, 41.08, 1.0), (-0.5556, 41.17, -1.0), (-0.5556, 41.17, 1.0), (-0.7071, 41.29, -1.0), (-0.7071, 41.29, 1.0), (-0.8315, 41.44, -1.0), (-0.8315, 41.44, 1.0), (-0.9239, 41.62, -1.0), (-0.9239, 41.62, 1.0), (-0.9808, 41.8, -1.0), (-0.9808, 41.8, 1.0), (-1.0, 42.0, -1.0), (-1.0, 42.0, 1.0), (-0.9808, 42.2, -1.0), (-0.9808, 42.2, 1.0), (-0.9239, 42.38, -1.0), (-0.9239, 42.38, 1.0), (-0.8315, 42.56, -1.0), (-0.8315, 42.56, 1.0), (-0.7071, 42.71, -1.0), (-0.7071, 42.71, 1.0), (-0.5556, 42.83, -1.0), (-0.5556, 42.83, 1.0), (-0.3827, 42.92, -1.0), (-0.3827, 42.92, 1.0), (-0.1951, 42.98, -1.0), (-0.1951, 42.98, 1.0)], [], [(0, 1, 3, 2), (2, 3, 5, 4), (4, 5, 7, 6), (6, 7, 9, 8), (8, 9, 11, 10), (10, 11, 13, 12), (12, 13, 15, 14), (14, 15, 17, 16), (16, 17, 19, 18), (18, 19, 21, 20), (20, 21, 23, 22), (22, 23, 25, 24), (24, 25, 27, 26), (26, 27, 29, 28), (28, 29, 31, 30), (30, 31, 33, 32), (32, 33, 35, 34), (34, 35, 37, 36), (36, 37, 39, 38), (38, 39, 41, 40), (40, 41, 43, 42), (42, 43, 45, 44), (44, 45, 47, 46), (46, 47, 49, 48), (48, 49, 51, 50), (50, 51, 53, 52), (52, 53, 55, 54), (54, 55, 57, 56), (56, 57, 59, 58), (58, 59, 61, 60), (3, 1, 63, 61, 59, 57, 55, 53, 51, 49, 47, 45, 43, 41, 39, 37, 35, 33, 31, 29, 27, 25, 23, 21, 19, 17, 15, 13, 11, 9, 7, 5), (60, 61, 63, 62), (62, 63, 1, 0), (0, 2, 4, 6, 8, 10, 12, 14, 16, 18, 20, 22, 24, 26, 28, 30, 32, 34, 36, 38, 40, 42, 44, 46, 48, 50, 52, 54, 56, 58, 60, 62)])
_uv = me_cylinder_007.uv_layers.new(name='UVMap')
_uv.uv.foreach_set('vector', [1.0, 0.5, 1.0, 1.0, 0.9688, 1.0, 0.9688, 0.5, 0.9688, 0.5, 0.9688, 1.0, 0.9375, 1.0, 0.9375, 0.5, 0.9375, 0.5, 0.9375, 1.0, 0.9062, 1.0, 0.9062, 0.5, 0.9062, 0.5, 0.9062, 1.0, 0.875, 1.0, 0.875, 0.5, 0.875, 0.5, 0.875, 1.0, 0.8438, 1.0, 0.8438, 0.5, 0.8438, 0.5, 0.8438, 1.0, 0.8125, 1.0, 0.8125, 0.5, 0.8125, 0.5, 0.8125, 1.0, 0.7812, 1.0, 0.7812, 0.5, 0.7812, 0.5, 0.7812, 1.0, 0.75, 1.0, 0.75, 0.5, 0.75, 0.5, 0.75, 1.0, 0.7188, 1.0, 0.7188, 0.5, 0.7188, 0.5, 0.7188, 1.0, 0.6875, 1.0, 0.6875, 0.5, 0.6875, 0.5, 0.6875, 1.0, 0.6562, 1.0, 0.6562, 0.5, 0.6562, 0.5, 0.6562, 1.0, 0.625, 1.0, 0.625, 0.5, 0.625, 0.5, 0.625, 1.0, 0.5938, 1.0, 0.5938, 0.5, 0.5938, 0.5, 0.5938, 1.0, 0.5625, 1.0, 0.5625, 0.5, 0.5625, 0.5, 0.5625, 1.0, 0.5312, 1.0, 0.5312, 0.5, 0.5312, 0.5, 0.5312, 1.0, 0.5, 1.0, 0.5, 0.5, 0.5, 0.5, 0.5, 1.0, 0.4688, 1.0, 0.4688, 0.5, 0.4688, 0.5, 0.4688, 1.0, 0.4375, 1.0, 0.4375, 0.5, 0.4375, 0.5, 0.4375, 1.0, 0.4062, 1.0, 0.4062, 0.5, 0.4062, 0.5, 0.4062, 1.0, 0.375, 1.0, 0.375, 0.5, 0.375, 0.5, 0.375, 1.0, 0.3438, 1.0, 0.3438, 0.5, 0.3438, 0.5, 0.3438, 1.0, 0.3125, 1.0, 0.3125, 0.5, 0.3125, 0.5, 0.3125, 1.0, 0.2812, 1.0, 0.2812, 0.5, 0.2812, 0.5, 0.2812, 1.0, 0.25, 1.0, 0.25, 0.5, 0.25, 0.5, 0.25, 1.0, 0.2188, 1.0, 0.2188, 0.5, 0.2188, 0.5, 0.2188, 1.0, 0.1875, 1.0, 0.1875, 0.5, 0.1875, 0.5, 0.1875, 1.0, 0.1562, 1.0, 0.1562, 0.5, 0.1562, 0.5, 0.1562, 1.0, 0.125, 1.0, 0.125, 0.5, 0.125, 0.5, 0.125, 1.0, 0.09375, 1.0, 0.09375, 0.5, 0.09375, 0.5, 0.09375, 1.0, 0.0625, 1.0, 0.0625, 0.5, 0.2968, 0.4854, 0.25, 0.49, 0.2032, 0.4854, 0.1582, 0.4717, 0.1167, 0.4496, 0.08029, 0.4197, 0.05045, 0.3833, 0.02827, 0.3418, 0.01461, 0.2968, 0.01, 0.25, 0.01461, 0.2032, 0.02827, 0.1582, 0.05045, 0.1167, 0.08029, 0.08029, 0.1167, 0.05045, 0.1582, 0.02827, 0.2032, 0.01461, 0.25, 0.01, 0.2968, 0.01461, 0.3418, 0.02827, 0.3833, 0.05045, 0.4197, 0.08029, 0.4496, 0.1167, 0.4717, 0.1582, 0.4854, 0.2032, 0.49, 0.25, 0.4854, 0.2968, 0.4717, 0.3418, 0.4496, 0.3833, 0.4197, 0.4197, 0.3833, 0.4496, 0.3418, 0.4717, 0.0625, 0.5, 0.0625, 1.0, 0.03125, 1.0, 0.03125, 0.5, 0.03125, 0.5, 0.03125, 1.0, 0.0, 1.0, 0.0, 0.5, 0.75, 0.49, 0.7968, 0.4854, 0.8418, 0.4717, 0.8833, 0.4496, 0.9197, 0.4197, 0.9496, 0.3833, 0.9717, 0.3418, 0.9854, 0.2968, 0.99, 0.25, 0.9854, 0.2032, 0.9717, 0.1582, 0.9496, 0.1167, 0.9197, 0.08029, 0.8833, 0.05045, 0.8418, 0.02827, 0.7968, 0.01461, 0.75, 0.01, 0.7032, 0.01461, 0.6582, 0.02827, 0.6167, 0.05045, 0.5803, 0.08029, 0.5504, 0.1167, 0.5283, 0.1582, 0.5146, 0.2032, 0.51, 0.25, 0.5146, 0.2968, 0.5283, 0.3418, 0.5504, 0.3833, 0.5803, 0.4197, 0.6167, 0.4496, 0.6582, 0.4717, 0.7032, 0.4854])
me_cylinder_007.use_remesh_fix_poles = True
me_cylinder_007.use_remesh_preserve_attributes = False
me_cylinder_007.update()
me_cylinder_008 = bpy.data.meshes.new('Cylinder.008')
me_cylinder_008.from_pydata([(0.0, 49.0, -1.0), (0.0, 49.0, 1.0), (0.1951, 48.98, -1.0), (0.1951, 48.98, 1.0), (0.3827, 48.92, -1.0), (0.3827, 48.92, 1.0), (0.5556, 48.83, -1.0), (0.5556, 48.83, 1.0), (0.7071, 48.71, -1.0), (0.7071, 48.71, 1.0), (0.8315, 48.56, -1.0), (0.8315, 48.56, 1.0), (0.9239, 48.38, -1.0), (0.9239, 48.38, 1.0), (0.9808, 48.2, -1.0), (0.9808, 48.2, 1.0), (1.0, 48.0, -1.0), (1.0, 48.0, 1.0), (0.9808, 47.8, -1.0), (0.9808, 47.8, 1.0), (0.9239, 47.62, -1.0), (0.9239, 47.62, 1.0), (0.8315, 47.44, -1.0), (0.8315, 47.44, 1.0), (0.7071, 47.29, -1.0), (0.7071, 47.29, 1.0), (0.5556, 47.17, -1.0), (0.5556, 47.17, 1.0), (0.3827, 47.08, -1.0), (0.3827, 47.08, 1.0), (0.1951, 47.02, -1.0), (0.1951, 47.02, 1.0), (-8.742e-08, 47.0, -1.0), (-8.742e-08, 47.0, 1.0), (-0.1951, 47.02, -1.0), (-0.1951, 47.02, 1.0), (-0.3827, 47.08, -1.0), (-0.3827, 47.08, 1.0), (-0.5556, 47.17, -1.0), (-0.5556, 47.17, 1.0), (-0.7071, 47.29, -1.0), (-0.7071, 47.29, 1.0), (-0.8315, 47.44, -1.0), (-0.8315, 47.44, 1.0), (-0.9239, 47.62, -1.0), (-0.9239, 47.62, 1.0), (-0.9808, 47.8, -1.0), (-0.9808, 47.8, 1.0), (-1.0, 48.0, -1.0), (-1.0, 48.0, 1.0), (-0.9808, 48.2, -1.0), (-0.9808, 48.2, 1.0), (-0.9239, 48.38, -1.0), (-0.9239, 48.38, 1.0), (-0.8315, 48.56, -1.0), (-0.8315, 48.56, 1.0), (-0.7071, 48.71, -1.0), (-0.7071, 48.71, 1.0), (-0.5556, 48.83, -1.0), (-0.5556, 48.83, 1.0), (-0.3827, 48.92, -1.0), (-0.3827, 48.92, 1.0), (-0.1951, 48.98, -1.0), (-0.1951, 48.98, 1.0)], [], [(0, 1, 3, 2), (2, 3, 5, 4), (4, 5, 7, 6), (6, 7, 9, 8), (8, 9, 11, 10), (10, 11, 13, 12), (12, 13, 15, 14), (14, 15, 17, 16), (16, 17, 19, 18), (18, 19, 21, 20), (20, 21, 23, 22), (22, 23, 25, 24), (24, 25, 27, 26), (26, 27, 29, 28), (28, 29, 31, 30), (30, 31, 33, 32), (32, 33, 35, 34), (34, 35, 37, 36), (36, 37, 39, 38), (38, 39, 41, 40), (40, 41, 43, 42), (42, 43, 45, 44), (44, 45, 47, 46), (46, 47, 49, 48), (48, 49, 51, 50), (50, 51, 53, 52), (52, 53, 55, 54), (54, 55, 57, 56), (56, 57, 59, 58), (58, 59, 61, 60), (3, 1, 63, 61, 59, 57, 55, 53, 51, 49, 47, 45, 43, 41, 39, 37, 35, 33, 31, 29, 27, 25, 23, 21, 19, 17, 15, 13, 11, 9, 7, 5), (60, 61, 63, 62), (62, 63, 1, 0), (0, 2, 4, 6, 8, 10, 12, 14, 16, 18, 20, 22, 24, 26, 28, 30, 32, 34, 36, 38, 40, 42, 44, 46, 48, 50, 52, 54, 56, 58, 60, 62)])
_uv = me_cylinder_008.uv_layers.new(name='UVMap')
_uv.uv.foreach_set('vector', [1.0, 0.5, 1.0, 1.0, 0.9688, 1.0, 0.9688, 0.5, 0.9688, 0.5, 0.9688, 1.0, 0.9375, 1.0, 0.9375, 0.5, 0.9375, 0.5, 0.9375, 1.0, 0.9062, 1.0, 0.9062, 0.5, 0.9062, 0.5, 0.9062, 1.0, 0.875, 1.0, 0.875, 0.5, 0.875, 0.5, 0.875, 1.0, 0.8438, 1.0, 0.8438, 0.5, 0.8438, 0.5, 0.8438, 1.0, 0.8125, 1.0, 0.8125, 0.5, 0.8125, 0.5, 0.8125, 1.0, 0.7812, 1.0, 0.7812, 0.5, 0.7812, 0.5, 0.7812, 1.0, 0.75, 1.0, 0.75, 0.5, 0.75, 0.5, 0.75, 1.0, 0.7188, 1.0, 0.7188, 0.5, 0.7188, 0.5, 0.7188, 1.0, 0.6875, 1.0, 0.6875, 0.5, 0.6875, 0.5, 0.6875, 1.0, 0.6562, 1.0, 0.6562, 0.5, 0.6562, 0.5, 0.6562, 1.0, 0.625, 1.0, 0.625, 0.5, 0.625, 0.5, 0.625, 1.0, 0.5938, 1.0, 0.5938, 0.5, 0.5938, 0.5, 0.5938, 1.0, 0.5625, 1.0, 0.5625, 0.5, 0.5625, 0.5, 0.5625, 1.0, 0.5312, 1.0, 0.5312, 0.5, 0.5312, 0.5, 0.5312, 1.0, 0.5, 1.0, 0.5, 0.5, 0.5, 0.5, 0.5, 1.0, 0.4688, 1.0, 0.4688, 0.5, 0.4688, 0.5, 0.4688, 1.0, 0.4375, 1.0, 0.4375, 0.5, 0.4375, 0.5, 0.4375, 1.0, 0.4062, 1.0, 0.4062, 0.5, 0.4062, 0.5, 0.4062, 1.0, 0.375, 1.0, 0.375, 0.5, 0.375, 0.5, 0.375, 1.0, 0.3438, 1.0, 0.3438, 0.5, 0.3438, 0.5, 0.3438, 1.0, 0.3125, 1.0, 0.3125, 0.5, 0.3125, 0.5, 0.3125, 1.0, 0.2812, 1.0, 0.2812, 0.5, 0.2812, 0.5, 0.2812, 1.0, 0.25, 1.0, 0.25, 0.5, 0.25, 0.5, 0.25, 1.0, 0.2188, 1.0, 0.2188, 0.5, 0.2188, 0.5, 0.2188, 1.0, 0.1875, 1.0, 0.1875, 0.5, 0.1875, 0.5, 0.1875, 1.0, 0.1562, 1.0, 0.1562, 0.5, 0.1562, 0.5, 0.1562, 1.0, 0.125, 1.0, 0.125, 0.5, 0.125, 0.5, 0.125, 1.0, 0.09375, 1.0, 0.09375, 0.5, 0.09375, 0.5, 0.09375, 1.0, 0.0625, 1.0, 0.0625, 0.5, 0.2968, 0.4854, 0.25, 0.49, 0.2032, 0.4854, 0.1582, 0.4717, 0.1167, 0.4496, 0.08029, 0.4197, 0.05045, 0.3833, 0.02827, 0.3418, 0.01461, 0.2968, 0.01, 0.25, 0.01461, 0.2032, 0.02827, 0.1582, 0.05045, 0.1167, 0.08029, 0.08029, 0.1167, 0.05045, 0.1582, 0.02827, 0.2032, 0.01461, 0.25, 0.01, 0.2968, 0.01461, 0.3418, 0.02827, 0.3833, 0.05045, 0.4197, 0.08029, 0.4496, 0.1167, 0.4717, 0.1582, 0.4854, 0.2032, 0.49, 0.25, 0.4854, 0.2968, 0.4717, 0.3418, 0.4496, 0.3833, 0.4197, 0.4197, 0.3833, 0.4496, 0.3418, 0.4717, 0.0625, 0.5, 0.0625, 1.0, 0.03125, 1.0, 0.03125, 0.5, 0.03125, 0.5, 0.03125, 1.0, 0.0, 1.0, 0.0, 0.5, 0.75, 0.49, 0.7968, 0.4854, 0.8418, 0.4717, 0.8833, 0.4496, 0.9197, 0.4197, 0.9496, 0.3833, 0.9717, 0.3418, 0.9854, 0.2968, 0.99, 0.25, 0.9854, 0.2032, 0.9717, 0.1582, 0.9496, 0.1167, 0.9197, 0.08029, 0.8833, 0.05045, 0.8418, 0.02827, 0.7968, 0.01461, 0.75, 0.01, 0.7032, 0.01461, 0.6582, 0.02827, 0.6167, 0.05045, 0.5803, 0.08029, 0.5504, 0.1167, 0.5283, 0.1582, 0.5146, 0.2032, 0.51, 0.25, 0.5146, 0.2968, 0.5283, 0.3418, 0.5504, 0.3833, 0.5803, 0.4197, 0.6167, 0.4496, 0.6582, 0.4717, 0.7032, 0.4854])
me_cylinder_008.use_remesh_fix_poles = True
me_cylinder_008.use_remesh_preserve_attributes = False
me_cylinder_008.update()
me_cylinder_009 = bpy.data.meshes.new('Cylinder.009')
me_cylinder_009.from_pydata([(0.0, 55.0, -1.0), (0.0, 55.0, 1.0), (0.1951, 54.98, -1.0), (0.1951, 54.98, 1.0), (0.3827, 54.92, -1.0), (0.3827, 54.92, 1.0), (0.5556, 54.83, -1.0), (0.5556, 54.83, 1.0), (0.7071, 54.71, -1.0), (0.7071, 54.71, 1.0), (0.8315, 54.56, -1.0), (0.8315, 54.56, 1.0), (0.9239, 54.38, -1.0), (0.9239, 54.38, 1.0), (0.9808, 54.2, -1.0), (0.9808, 54.2, 1.0), (1.0, 54.0, -1.0), (1.0, 54.0, 1.0), (0.9808, 53.8, -1.0), (0.9808, 53.8, 1.0), (0.9239, 53.62, -1.0), (0.9239, 53.62, 1.0), (0.8315, 53.44, -1.0), (0.8315, 53.44, 1.0), (0.7071, 53.29, -1.0), (0.7071, 53.29, 1.0), (0.5556, 53.17, -1.0), (0.5556, 53.17, 1.0), (0.3827, 53.08, -1.0), (0.3827, 53.08, 1.0), (0.1951, 53.02, -1.0), (0.1951, 53.02, 1.0), (-8.742e-08, 53.0, -1.0), (-8.742e-08, 53.0, 1.0), (-0.1951, 53.02, -1.0), (-0.1951, 53.02, 1.0), (-0.3827, 53.08, -1.0), (-0.3827, 53.08, 1.0), (-0.5556, 53.17, -1.0), (-0.5556, 53.17, 1.0), (-0.7071, 53.29, -1.0), (-0.7071, 53.29, 1.0), (-0.8315, 53.44, -1.0), (-0.8315, 53.44, 1.0), (-0.9239, 53.62, -1.0), (-0.9239, 53.62, 1.0), (-0.9808, 53.8, -1.0), (-0.9808, 53.8, 1.0), (-1.0, 54.0, -1.0), (-1.0, 54.0, 1.0), (-0.9808, 54.2, -1.0), (-0.9808, 54.2, 1.0), (-0.9239, 54.38, -1.0), (-0.9239, 54.38, 1.0), (-0.8315, 54.56, -1.0), (-0.8315, 54.56, 1.0), (-0.7071, 54.71, -1.0), (-0.7071, 54.71, 1.0), (-0.5556, 54.83, -1.0), (-0.5556, 54.83, 1.0), (-0.3827, 54.92, -1.0), (-0.3827, 54.92, 1.0), (-0.1951, 54.98, -1.0), (-0.1951, 54.98, 1.0)], [], [(0, 1, 3, 2), (2, 3, 5, 4), (4, 5, 7, 6), (6, 7, 9, 8), (8, 9, 11, 10), (10, 11, 13, 12), (12, 13, 15, 14), (14, 15, 17, 16), (16, 17, 19, 18), (18, 19, 21, 20), (20, 21, 23, 22), (22, 23, 25, 24), (24, 25, 27, 26), (26, 27, 29, 28), (28, 29, 31, 30), (30, 31, 33, 32), (32, 33, 35, 34), (34, 35, 37, 36), (36, 37, 39, 38), (38, 39, 41, 40), (40, 41, 43, 42), (42, 43, 45, 44), (44, 45, 47, 46), (46, 47, 49, 48), (48, 49, 51, 50), (50, 51, 53, 52), (52, 53, 55, 54), (54, 55, 57, 56), (56, 57, 59, 58), (58, 59, 61, 60), (3, 1, 63, 61, 59, 57, 55, 53, 51, 49, 47, 45, 43, 41, 39, 37, 35, 33, 31, 29, 27, 25, 23, 21, 19, 17, 15, 13, 11, 9, 7, 5), (60, 61, 63, 62), (62, 63, 1, 0), (0, 2, 4, 6, 8, 10, 12, 14, 16, 18, 20, 22, 24, 26, 28, 30, 32, 34, 36, 38, 40, 42, 44, 46, 48, 50, 52, 54, 56, 58, 60, 62)])
_uv = me_cylinder_009.uv_layers.new(name='UVMap')
_uv.uv.foreach_set('vector', [1.0, 0.5, 1.0, 1.0, 0.9688, 1.0, 0.9688, 0.5, 0.9688, 0.5, 0.9688, 1.0, 0.9375, 1.0, 0.9375, 0.5, 0.9375, 0.5, 0.9375, 1.0, 0.9062, 1.0, 0.9062, 0.5, 0.9062, 0.5, 0.9062, 1.0, 0.875, 1.0, 0.875, 0.5, 0.875, 0.5, 0.875, 1.0, 0.8438, 1.0, 0.8438, 0.5, 0.8438, 0.5, 0.8438, 1.0, 0.8125, 1.0, 0.8125, 0.5, 0.8125, 0.5, 0.8125, 1.0, 0.7812, 1.0, 0.7812, 0.5, 0.7812, 0.5, 0.7812, 1.0, 0.75, 1.0, 0.75, 0.5, 0.75, 0.5, 0.75, 1.0, 0.7188, 1.0, 0.7188, 0.5, 0.7188, 0.5, 0.7188, 1.0, 0.6875, 1.0, 0.6875, 0.5, 0.6875, 0.5, 0.6875, 1.0, 0.6562, 1.0, 0.6562, 0.5, 0.6562, 0.5, 0.6562, 1.0, 0.625, 1.0, 0.625, 0.5, 0.625, 0.5, 0.625, 1.0, 0.5938, 1.0, 0.5938, 0.5, 0.5938, 0.5, 0.5938, 1.0, 0.5625, 1.0, 0.5625, 0.5, 0.5625, 0.5, 0.5625, 1.0, 0.5312, 1.0, 0.5312, 0.5, 0.5312, 0.5, 0.5312, 1.0, 0.5, 1.0, 0.5, 0.5, 0.5, 0.5, 0.5, 1.0, 0.4688, 1.0, 0.4688, 0.5, 0.4688, 0.5, 0.4688, 1.0, 0.4375, 1.0, 0.4375, 0.5, 0.4375, 0.5, 0.4375, 1.0, 0.4062, 1.0, 0.4062, 0.5, 0.4062, 0.5, 0.4062, 1.0, 0.375, 1.0, 0.375, 0.5, 0.375, 0.5, 0.375, 1.0, 0.3438, 1.0, 0.3438, 0.5, 0.3438, 0.5, 0.3438, 1.0, 0.3125, 1.0, 0.3125, 0.5, 0.3125, 0.5, 0.3125, 1.0, 0.2812, 1.0, 0.2812, 0.5, 0.2812, 0.5, 0.2812, 1.0, 0.25, 1.0, 0.25, 0.5, 0.25, 0.5, 0.25, 1.0, 0.2188, 1.0, 0.2188, 0.5, 0.2188, 0.5, 0.2188, 1.0, 0.1875, 1.0, 0.1875, 0.5, 0.1875, 0.5, 0.1875, 1.0, 0.1562, 1.0, 0.1562, 0.5, 0.1562, 0.5, 0.1562, 1.0, 0.125, 1.0, 0.125, 0.5, 0.125, 0.5, 0.125, 1.0, 0.09375, 1.0, 0.09375, 0.5, 0.09375, 0.5, 0.09375, 1.0, 0.0625, 1.0, 0.0625, 0.5, 0.2968, 0.4854, 0.25, 0.49, 0.2032, 0.4854, 0.1582, 0.4717, 0.1167, 0.4496, 0.08029, 0.4197, 0.05045, 0.3833, 0.02827, 0.3418, 0.01461, 0.2968, 0.01, 0.25, 0.01461, 0.2032, 0.02827, 0.1582, 0.05045, 0.1167, 0.08029, 0.08029, 0.1167, 0.05045, 0.1582, 0.02827, 0.2032, 0.01461, 0.25, 0.01, 0.2968, 0.01461, 0.3418, 0.02827, 0.3833, 0.05045, 0.4197, 0.08029, 0.4496, 0.1167, 0.4717, 0.1582, 0.4854, 0.2032, 0.49, 0.25, 0.4854, 0.2968, 0.4717, 0.3418, 0.4496, 0.3833, 0.4197, 0.4197, 0.3833, 0.4496, 0.3418, 0.4717, 0.0625, 0.5, 0.0625, 1.0, 0.03125, 1.0, 0.03125, 0.5, 0.03125, 0.5, 0.03125, 1.0, 0.0, 1.0, 0.0, 0.5, 0.75, 0.49, 0.7968, 0.4854, 0.8418, 0.4717, 0.8833, 0.4496, 0.9197, 0.4197, 0.9496, 0.3833, 0.9717, 0.3418, 0.9854, 0.2968, 0.99, 0.25, 0.9854, 0.2032, 0.9717, 0.1582, 0.9496, 0.1167, 0.9197, 0.08029, 0.8833, 0.05045, 0.8418, 0.02827, 0.7968, 0.01461, 0.75, 0.01, 0.7032, 0.01461, 0.6582, 0.02827, 0.6167, 0.05045, 0.5803, 0.08029, 0.5504, 0.1167, 0.5283, 0.1582, 0.5146, 0.2032, 0.51, 0.25, 0.5146, 0.2968, 0.5283, 0.3418, 0.5504, 0.3833, 0.5803, 0.4197, 0.6167, 0.4496, 0.6582, 0.4717, 0.7032, 0.4854])
me_cylinder_009.use_remesh_fix_poles = True
me_cylinder_009.use_remesh_preserve_attributes = False
me_cylinder_009.update()
me_cube_002 = bpy.data.meshes.new('Cube.002')
me_cube_002.from_pydata([(-0.9, 0.8, 2.5), (-0.9, 0.8, 9.725), (-0.9, 0.8, 8.641), (-0.9, 0.8, 3.421), (-0.9, 0.68, 2.5), (-0.9, 0.68, 9.725), (-0.9, 0.68, 8.641), (-0.9, 0.68, 3.421), (-0.6, 0.8, 2.5), (-0.6, 0.8, 3.421), (-0.6, 0.8, 8.641), (-0.6, 0.8, 9.725), (-0.6, 0.68, 2.5), (-0.6, 0.68, 9.725), (-0.6, 0.68, 8.641), (-0.6, 0.68, 3.421), (-0.5333, 0.8, 2.5), (-0.5333, 0.8, 3.421), (-0.5333, 0.8, 8.641), (-0.5333, 0.8, 9.725), (-0.5333, 0.68, 2.5), (-0.5333, 0.68, 9.725), (-0.5333, 0.68, 8.641), (-0.5333, 0.68, 3.421)], [], [(3, 7, 15, 9), (0, 3, 9, 8), (13, 14, 22, 21), (1, 5, 13, 11), (7, 4, 12, 15), (5, 6, 14, 13), (6, 2, 10, 14), (4, 0, 8, 12), (2, 1, 11, 10), (20, 16, 17, 23), (22, 18, 19, 21), (12, 8, 16, 20), (8, 9, 17, 16), (15, 12, 20, 23), (11, 13, 21, 19), (10, 11, 19, 18), (14, 15, 23, 22), (14, 10, 9, 15), (18, 17, 9, 10), (22, 23, 17, 18)])
_uv = me_cube_002.uv_layers.new(name='UVMap')
_uv.uv.foreach_set('vector', [0.8625, 0.525, 0.8625, 0.54, 0.8625, 0.54, 0.8625, 0.525, 0.8625, 0.525, 0.8625, 0.525, 0.8625, 0.525, 0.8625, 0.525, 0.8625, 0.54, 0.8625, 0.54, 0.8625, 0.54, 0.8625, 0.54, 0.8625, 0.525, 0.8625, 0.54, 0.8625, 0.54, 0.8625, 0.525, 0.8625, 0.54, 0.8625, 0.54, 0.8625, 0.54, 0.8625, 0.54, 0.8625, 0.54, 0.8625, 0.54, 0.8625, 0.54, 0.8625, 0.54, 0.8625, 0.54, 0.8625, 0.525, 0.8625, 0.525, 0.8625, 0.54, 0.8625, 0.54, 0.8625, 0.525, 0.8625, 0.525, 0.8625, 0.54, 0.8625, 0.525, 0.8625, 0.525, 0.8625, 0.525, 0.8625, 0.525, 0.8625, 0.54, 0.8625, 0.525, 0.8625, 0.525, 0.8625, 0.54, 0.8625, 0.54, 0.8625, 0.525, 0.8625, 0.525, 0.8625, 0.54, 0.8625, 0.54, 0.8625, 0.525, 0.8625, 0.525, 0.8625, 0.54, 0.8625, 0.525, 0.8625, 0.525, 0.8625, 0.525, 0.8625, 0.525, 0.8625, 0.54, 0.8625, 0.54, 0.8625, 0.54, 0.8625, 0.54, 0.8625, 0.525, 0.8625, 0.54, 0.8625, 0.54, 0.8625, 0.525, 0.8625, 0.525, 0.8625, 0.525, 0.8625, 0.525, 0.8625, 0.525, 0.8625, 0.54, 0.8625, 0.54, 0.8625, 0.54, 0.8625, 0.54, 0.8625, 0.54, 0.8625, 0.525, 0.8625, 0.525, 0.8625, 0.54, 0.8625, 0.525, 0.8625, 0.525, 0.8625, 0.525, 0.8625, 0.525, 0.8625, 0.54, 0.8625, 0.54, 0.8625, 0.525, 0.8625, 0.525])
me_cube_002.use_remesh_fix_poles = True
me_cube_002.use_remesh_preserve_attributes = False
me_cube_002.update()
me_cube_003 = bpy.data.meshes.new('Cube.003')
me_cube_003.from_pydata([(0.9, 0.8, 2.5), (0.9, 0.8, 9.725), (0.9, 0.8, 8.641), (0.9, 0.8, 3.421), (0.9, 0.68, 2.5), (0.9, 0.68, 9.725), (0.9, 0.68, 8.641), (0.9, 0.68, 3.421), (0.6, 0.8, 2.5), (0.6, 0.8, 3.421), (0.6, 0.8, 8.641), (0.6, 0.8, 9.725), (0.6, 0.68, 2.5), (0.6, 0.68, 9.725), (0.6, 0.68, 8.641), (0.6, 0.68, 3.421), (0.5333, 0.8, 2.5), (0.5333, 0.8, 3.421), (0.5333, 0.8, 8.641), (0.5333, 0.8, 9.725), (0.5333, 0.68, 2.5), (0.5333, 0.68, 9.725), (0.5333, 0.68, 8.641), (0.5333, 0.68, 3.421)], [], [(3, 9, 15, 7), (0, 8, 9, 3), (13, 21, 22, 14), (1, 11, 13, 5), (7, 15, 12, 4), (5, 13, 14, 6), (6, 14, 10, 2), (4, 12, 8, 0), (2, 10, 11, 1), (20, 23, 17, 16), (22, 21, 19, 18), (12, 20, 16, 8), (8, 16, 17, 9), (15, 23, 20, 12), (11, 19, 21, 13), (10, 18, 19, 11), (14, 22, 23, 15), (14, 15, 9, 10), (18, 10, 9, 17), (22, 18, 17, 23)])
_uv = me_cube_003.uv_layers.new(name='UVMap')
_uv.uv.foreach_set('vector', [0.8625, 0.525, 0.8625, 0.525, 0.8625, 0.54, 0.8625, 0.54, 0.8625, 0.525, 0.8625, 0.525, 0.8625, 0.525, 0.8625, 0.525, 0.8625, 0.54, 0.8625, 0.54, 0.8625, 0.54, 0.8625, 0.54, 0.8625, 0.525, 0.8625, 0.525, 0.8625, 0.54, 0.8625, 0.54, 0.8625, 0.54, 0.8625, 0.54, 0.8625, 0.54, 0.8625, 0.54, 0.8625, 0.54, 0.8625, 0.54, 0.8625, 0.54, 0.8625, 0.54, 0.8625, 0.54, 0.8625, 0.54, 0.8625, 0.525, 0.8625, 0.525, 0.8625, 0.54, 0.8625, 0.54, 0.8625, 0.525, 0.8625, 0.525, 0.8625, 0.525, 0.8625, 0.525, 0.8625, 0.525, 0.8625, 0.525, 0.8625, 0.54, 0.8625, 0.54, 0.8625, 0.525, 0.8625, 0.525, 0.8625, 0.54, 0.8625, 0.54, 0.8625, 0.525, 0.8625, 0.525, 0.8625, 0.54, 0.8625, 0.54, 0.8625, 0.525, 0.8625, 0.525, 0.8625, 0.525, 0.8625, 0.525, 0.8625, 0.525, 0.8625, 0.525, 0.8625, 0.54, 0.8625, 0.54, 0.8625, 0.54, 0.8625, 0.54, 0.8625, 0.525, 0.8625, 0.525, 0.8625, 0.54, 0.8625, 0.54, 0.8625, 0.525, 0.8625, 0.525, 0.8625, 0.525, 0.8625, 0.525, 0.8625, 0.54, 0.8625, 0.54, 0.8625, 0.54, 0.8625, 0.54, 0.8625, 0.54, 0.8625, 0.54, 0.8625, 0.525, 0.8625, 0.525, 0.8625, 0.525, 0.8625, 0.525, 0.8625, 0.525, 0.8625, 0.525, 0.8625, 0.54, 0.8625, 0.525, 0.8625, 0.525, 0.8625, 0.54])
me_cube_003.use_remesh_fix_poles = True
me_cube_003.use_remesh_preserve_attributes = False
me_cube_003.update()

# ---- objects
ob_stand = bpy.data.objects.new('Stand', me_cube_015)
ob_lside = bpy.data.objects.new('lSide', me_cube_012)
ob_step = bpy.data.objects.new('Step', me_cylinder_045)
ob_rside = bpy.data.objects.new('rSide', me_cube_001)
ob_step_001 = bpy.data.objects.new('Step.001', me_cylinder_001)
ob_step_002 = bpy.data.objects.new('Step.002', me_cylinder_002)
ob_step_003 = bpy.data.objects.new('Step.003', me_cylinder_003)
ob_step_004 = bpy.data.objects.new('Step.004', me_cylinder_004)
ob_step_005 = bpy.data.objects.new('Step.005', me_cylinder_005)
ob_step_006 = bpy.data.objects.new('Step.006', me_cylinder_006)
ob_step_007 = bpy.data.objects.new('Step.007', me_cylinder_007)
ob_step_008 = bpy.data.objects.new('Step.008', me_cylinder_008)
ob_step_009 = bpy.data.objects.new('Step.009', me_cylinder_009)
ob_lhandle = bpy.data.objects.new('lHandle', me_cube_002)
ob_rhnadle = bpy.data.objects.new('rHnadle', me_cube_003)

# ---- transforms, parenting, visibility, modifiers, constraints
ob_stand.location = (0.0, 0.0, 0.0)
ob_stand.scale = (1.5, 1.0, 0.1)
ob_lside.location = (0.0, 0.8, -3.8)
ob_lside.scale = (3.9, 3.9, 3.9)
ob_step.location = (-1.474e-14, 0.8, -0.5)
ob_step.rotation_euler = (1.571, 0.0, -1.571)
ob_step.scale = (-0.123, -0.123, -1.132)
ob_rside.location = (0.0, 0.8, -3.8)
ob_rside.scale = (3.9, 3.9, 3.9)
ob_step_001.location = (-1.474e-14, 0.8, -0.5)
ob_step_001.rotation_euler = (1.571, 0.0, -1.571)
ob_step_001.scale = (-0.123, -0.123, -1.132)
ob_step_002.location = (-1.474e-14, 0.8, -0.5)
ob_step_002.rotation_euler = (1.571, 0.0, -1.571)
ob_step_002.scale = (-0.123, -0.123, -1.132)
ob_step_003.location = (-1.474e-14, 0.8, -0.5)
ob_step_003.rotation_euler = (1.571, 0.0, -1.571)
ob_step_003.scale = (-0.123, -0.123, -1.132)
ob_step_004.location = (-1.474e-14, 0.8, -0.5)
ob_step_004.rotation_euler = (1.571, 0.0, -1.571)
ob_step_004.scale = (-0.123, -0.123, -1.132)
ob_step_005.location = (-1.474e-14, 0.8, -0.5)
ob_step_005.rotation_euler = (1.571, 0.0, -1.571)
ob_step_005.scale = (-0.123, -0.123, -1.132)
ob_step_006.location = (-1.474e-14, 0.8, -0.5)
ob_step_006.rotation_euler = (1.571, 0.0, -1.571)
ob_step_006.scale = (-0.123, -0.123, -1.132)
ob_step_007.location = (-1.474e-14, 0.8, -0.5)
ob_step_007.rotation_euler = (1.571, 0.0, -1.571)
ob_step_007.scale = (-0.123, -0.123, -1.132)
ob_step_008.location = (-1.474e-14, 0.8, -0.5)
ob_step_008.rotation_euler = (1.571, 0.0, -1.571)
ob_step_008.scale = (-0.123, -0.123, -1.132)
ob_step_009.location = (-1.474e-14, 0.8, -0.5)
ob_step_009.rotation_euler = (1.571, 0.0, -1.571)
ob_step_009.scale = (-0.123, -0.123, -1.132)
ob_lhandle.location = (0.0, 0.0, 0.0)
ob_lhandle.scale = (1.5, 1.0, 0.1)
ob_rhnadle.location = (0.0, 0.0, 0.0)
ob_rhnadle.scale = (1.5, 1.0, 0.1)

# ---- collection membership
col_collection.objects.link(ob_stand)
col_collection.objects.link(ob_lside)
col_collection.objects.link(ob_step)
col_collection.objects.link(ob_rside)
col_collection.objects.link(ob_step_001)
col_collection.objects.link(ob_step_002)
col_collection.objects.link(ob_step_003)
col_collection.objects.link(ob_step_004)
col_collection.objects.link(ob_step_005)
col_collection.objects.link(ob_step_006)
col_collection.objects.link(ob_step_007)
col_collection.objects.link(ob_step_008)
col_collection.objects.link(ob_step_009)
col_collection.objects.link(ob_lhandle)
col_collection.objects.link(ob_rhnadle)

# ---- scene / render settings (as saved in the file)
scene.frame_start = 1; scene.frame_end = 250; scene.frame_set(1)
scene.render.engine = 'BLENDER_EEVEE_NEXT'
scene.cycles.sampling_pattern = 'TABULATED_SOBOL'
scene.cycles.use_light_tree = False
scene.view_settings.view_transform = 'Filmic'
bpy.context.view_layer.update()

# ---- added for rendering (the .blend has no active camera and no usable light): camera, sun
cam_auto = bpy.data.cameras.new('AutoCamera')
cam_auto.lens = 50.0
cam_auto.sensor_width = 36.0
cam_auto.clip_end = 1000.0
ob_auto_camera = bpy.data.objects.new('AutoCamera', cam_auto)
scene.collection.objects.link(ob_auto_camera)
ob_auto_camera.location = (9.92236, -11.9068, 5.28789)
ob_auto_camera.rotation_euler = (1.09748, -7.21219e-08, 0.694738)
scene.camera = ob_auto_camera
light_auto_sun = bpy.data.lights.new('AutoSun', 'SUN')
light_auto_sun.energy = 3.0
light_auto_sun.angle = 0.0523599
ob_auto_sun = bpy.data.objects.new('AutoSun', light_auto_sun)
scene.collection.objects.link(ob_auto_sun)
ob_auto_sun.rotation_euler = (0.872665, 0.174533, 0.523599)
bpy.context.view_layer.update()
